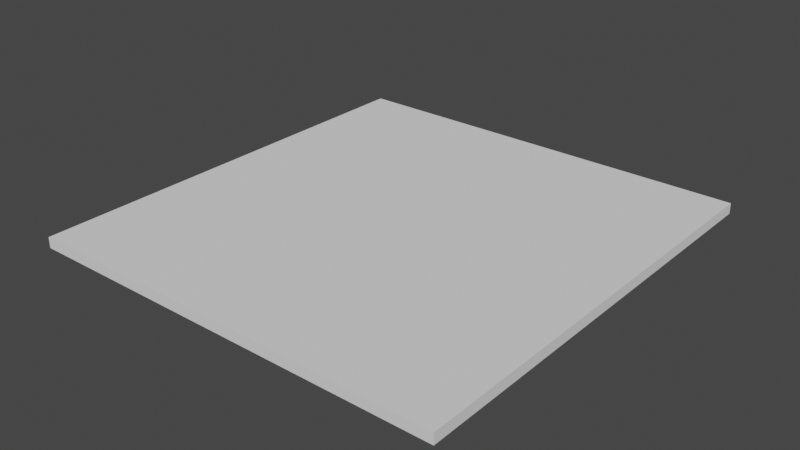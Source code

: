 # Source: untitled3.blend  (saved by Blender 2.93.21; exported with 4.5.12 LTS)
import bpy
from mathutils import Matrix  # noqa: F401  (used for matrix-valued properties, if any)

bpy.ops.wm.read_factory_settings(use_empty=True)
scene = bpy.context.scene
scene.name = 'Scene'

# ---- collections
col_collection = bpy.data.collections.new('Collection'); scene.collection.children.link(col_collection)

# ---- world
world_world = bpy.data.worlds.new('World'); scene.world = world_world
world_world.use_nodes = True; world_world.node_tree.nodes.clear()
_N = world_world.node_tree.nodes; _L = world_world.node_tree.links
n0 = _N.new('ShaderNodeOutputWorld'); n0.name = 'World Output'; n0.location = (300, 300)
n1 = _N.new('ShaderNodeBackground'); n1.name = 'Background'; n1.location = (10, 300)
n1.inputs[0].default_value = (0.05088, 0.05088, 0.05088, 1.0)
_L.new(n1.outputs[0], n0.inputs[0])
n0.is_active_output = True
world_world.color = (0.05088, 0.05088, 0.05088)
world_world.use_sun_shadow = False
world_world.sun_shadow_jitter_overblur = 0.0

# ---- meshes
me_cube_002 = bpy.data.meshes.new('Cube.002')
me_cube_002.from_pydata([(-16.55, -17.18, -0.4124), (-16.55, -17.18, 0.4124), (-16.55, 17.18, -0.4124), (-16.55, 17.18, 0.4124), (16.55, -17.18, -0.4124), (16.55, -17.18, 0.4124), (16.55, 17.18, -0.4124), (16.55, 17.18, 0.4124), (-16.55, -17.18, 0.4124), (-16.55, 17.18, 0.4124), (16.55, 17.18, 0.4124), (16.55, -17.18, 0.4124), (-16.55, -17.18, 0.4124), (-16.55, 17.18, 0.4124), (16.55, 17.18, 0.4124), (16.55, -17.18, 0.4124), (-16.55, -1.907e-06, -0.4124), (-16.55, -1.907e-06, 0.4124), (16.55, -1.907e-06, -0.4124), (16.55, -1.907e-06, 0.4124), (-16.55, -1.907e-06, 0.4124), (16.55, -1.907e-06, 0.4124), (-16.55, -1.907e-06, 0.4124), (16.55, -1.907e-06, 0.4124), (0.0, 17.18, -0.4124), (0.0, 17.18, 0.4124), (0.0, -17.18, -0.4124), (0.0, -17.18, 0.4124), (0.0, 17.18, 0.4124), (0.0, -17.18, 0.4124), (0.0, 17.18, 0.4124), (0.0, -17.18, 0.4124), (0.0, -1.907e-06, 0.4124), (0.0, -1.907e-06, -0.4124), (8.276, 17.18, 0.4124), (8.276, -17.18, -0.4124), (8.276, 17.18, 0.4124), (8.276, 17.18, 0.4124), (8.276, -1.907e-06, 0.4124), (8.276, 17.18, -0.4124), (8.276, -17.18, 0.4124), (8.276, -17.18, 0.4124), (8.276, -17.18, 0.4124), (8.276, -1.907e-06, -0.4124), (-8.276, 17.18, -0.4124), (-8.276, -17.18, 0.4124), (-8.276, -17.18, 0.4124), (-8.276, -17.18, 0.4124), (-8.276, -1.907e-06, -0.4124), (-8.276, 17.18, 0.4124), (-8.276, -17.18, -0.4124), (-8.276, 17.18, 0.4124), (-8.276, 17.18, 0.4124), (-8.276, -1.907e-06, 0.4124), (-16.55, 8.591, 0.4124), (16.55, 8.591, -0.4124), (-16.55, 8.591, 0.4124), (-16.55, 8.591, 0.4124), (-16.55, 8.591, -0.4124), (16.55, 8.591, 0.4124), (16.55, 8.591, 0.4124), (16.55, 8.591, 0.4124), (0.0, 8.591, -0.4124), (0.0, 8.591, 0.4124), (8.276, 8.591, 0.4124), (8.276, 8.591, -0.4124), (-8.276, 8.591, -0.4124), (-8.276, 8.591, 0.4124), (-16.55, -8.591, -0.4124), (16.55, -8.591, 0.4124), (16.55, -8.591, 0.4124), (16.55, -8.591, 0.4124), (-16.55, -8.591, 0.4124), (16.55, -8.591, -0.4124), (-16.55, -8.591, 0.4124), (-16.55, -8.591, 0.4124), (0.0, -8.591, 0.4124), (0.0, -8.591, -0.4124), (8.276, -8.591, 0.4124), (8.276, -8.591, -0.4124), (-8.276, -8.591, -0.4124), (-8.276, -8.591, 0.4124), (-16.55, 12.89, 0.4124), (16.55, 12.89, -0.4124), (-16.55, 12.89, 0.4124), (-16.55, 12.89, 0.4124), (-16.55, 12.89, -0.4124), (16.55, 12.89, 0.4124), (16.55, 12.89, 0.4124), (16.55, 12.89, 0.4124), (0.0, 12.89, -0.4124), (0.0, 12.89, 0.4124), (8.276, 12.89, 0.4124), (8.276, 12.89, -0.4124), (-8.276, 12.89, -0.4124), (-8.276, 12.89, 0.4124), (-16.55, 4.295, -0.4124), (16.55, 4.295, 0.4124), (16.55, 4.295, 0.4124), (16.55, 4.295, 0.4124), (0.0, 4.295, -0.4124), (0.0, 4.295, 0.4124), (8.276, 4.295, 0.4124), (8.276, 4.295, -0.4124), (-8.276, 4.295, -0.4124), (-8.276, 4.295, 0.4124), (-16.55, 4.295, 0.4124), (16.55, 4.295, -0.4124), (-16.55, 4.295, 0.4124), (-16.55, 4.295, 0.4124), (-16.55, -4.295, 0.4124), (16.55, -4.295, -0.4124), (-16.55, -4.295, 0.4124), (-16.55, -4.295, 0.4124), (-16.55, -4.295, -0.4124), (16.55, -4.295, 0.4124), (16.55, -4.295, 0.4124), (16.55, -4.295, 0.4124), (0.0, -4.295, 0.4124), (0.0, -4.295, -0.4124), (8.276, -4.295, 0.4124), (8.276, -4.295, -0.4124), (-8.276, -4.295, -0.4124), (-8.276, -4.295, 0.4124), (-16.55, -12.89, -0.4124), (16.55, -12.89, 0.4124), (16.55, -12.89, 0.4124), (16.55, -12.89, 0.4124), (0.0, -12.89, 0.4124), (0.0, -12.89, -0.4124), (8.276, -12.89, 0.4124), (8.276, -12.89, -0.4124), (-8.276, -12.89, -0.4124), (-8.276, -12.89, 0.4124), (-16.55, -12.89, 0.4124), (16.55, -12.89, -0.4124), (-16.55, -12.89, 0.4124), (-16.55, -12.89, 0.4124), (-12.5, 17.18, -0.4124), (-12.5, -17.18, 0.4124), (-12.5, -17.18, 0.4124), (-12.5, -17.18, 0.4124), (-12.5, -1.907e-06, -0.4124), (-12.5, 17.18, 0.4124), (-12.5, -17.18, -0.4124), (-12.5, 17.18, 0.4124), (-12.5, 17.18, 0.4124), (-12.5, -1.907e-06, 0.4124), (-12.5, 8.591, -0.4124), (-12.5, 8.591, 0.4124), (-12.5, -8.591, -0.4124), (-12.5, -8.591, 0.4124), (-12.5, 12.89, 0.4124), (-12.5, 12.89, -0.4124), (-12.5, 4.295, -0.4124), (-12.5, 4.295, 0.4124), (-12.5, -4.295, 0.4124), (-12.5, -4.295, -0.4124), (-12.5, -12.89, -0.4124), (-12.5, -12.89, 0.4124), (-4.138, 17.18, 0.4124), (-4.138, -17.18, -0.4124), (-4.138, 17.18, 0.4124), (-4.138, 17.18, 0.4124), (-4.138, -1.907e-06, 0.4124), (-4.138, 17.18, -0.4124), (-4.138, -17.18, 0.4124), (-4.138, -17.18, 0.4124), (-4.138, -17.18, 0.4124), (-4.138, -1.907e-06, -0.4124), (-4.138, 8.591, 0.4124), (-4.138, 8.591, -0.4124), (-4.138, -8.591, 0.4124), (-4.138, -8.591, -0.4124), (-4.138, 12.89, -0.4124), (-4.138, 12.89, 0.4124), (-4.138, 4.295, 0.4124), (-4.138, 4.295, -0.4124), (-4.138, -4.295, -0.4124), (-4.138, -4.295, 0.4124), (-4.138, -12.89, 0.4124), (-4.138, -12.89, -0.4124), (4.138, 17.18, -0.4124), (4.138, -17.18, 0.4124), (4.138, -17.18, 0.4124), (4.138, -17.18, 0.4124), (4.138, -1.907e-06, -0.4124), (4.138, 17.18, 0.4124), (4.138, -17.18, -0.4124), (4.138, 17.18, 0.4124), (4.138, 17.18, 0.4124), (4.138, -1.907e-06, 0.4124), (4.138, 8.591, -0.4124), (4.138, 8.591, 0.4124), (4.138, -8.591, -0.4124), (4.138, -8.591, 0.4124), (4.138, 12.89, 0.4124), (4.138, 12.89, -0.4124), (4.138, 4.295, -0.4124), (4.138, 4.295, 0.4124), (4.138, -4.295, 0.4124), (4.138, -4.295, -0.4124), (4.138, -12.89, -0.4124), (4.138, -12.89, 0.4124), (12.41, 17.18, 0.4124), (12.41, -17.18, -0.4124), (12.41, 17.18, 0.4124), (12.41, 17.18, 0.4124), (12.41, -1.907e-06, 0.4124), (12.41, 17.18, -0.4124), (12.41, -17.18, 0.4124), (12.41, -17.18, 0.4124), (12.41, -17.18, 0.4124), (12.41, -1.907e-06, -0.4124), (12.41, 8.591, 0.4124), (12.41, 8.591, -0.4124), (12.41, -8.591, 0.4124), (12.41, -8.591, -0.4124), (12.41, 12.89, -0.4124), (12.41, 12.89, 0.4124), (12.41, 4.295, 0.4124), (12.41, 4.295, -0.4124), (12.41, -4.295, -0.4124), (12.41, -4.295, 0.4124), (12.41, -12.89, 0.4124), (12.41, -12.89, -0.4124), (-16.55, 15.03, 0.4124), (16.55, 15.03, -0.4124), (-16.55, 15.03, 0.4124), (-16.55, 15.03, 0.4124), (-16.55, 15.03, -0.4124), (16.55, 15.03, 0.4124), (16.55, 15.03, 0.4124), (16.55, 15.03, 0.4124), (0.0, 15.03, -0.4124), (0.0, 15.03, 0.4124), (8.276, 15.03, 0.4124), (8.276, 15.03, -0.4124), (-8.276, 15.03, -0.4124), (-8.276, 15.03, 0.4124), (-12.5, 15.03, -0.4124), (-12.5, 15.03, 0.4124), (-4.138, 15.03, 0.4124), (-4.138, 15.03, -0.4124), (4.138, 15.03, -0.4124), (4.138, 15.03, 0.4124), (12.41, 15.03, 0.4124), (12.41, 15.03, -0.4124), (-16.55, 10.74, -0.4124), (16.55, 10.74, 0.4124), (16.55, 10.74, 0.4124), (16.55, 10.74, 0.4124), (0.0, 10.74, -0.4124), (0.0, 10.74, 0.4124), (8.276, 10.74, 0.4124), (8.276, 10.74, -0.4124), (-8.276, 10.74, -0.4124), (-8.276, 10.74, 0.4124), (-16.55, 10.74, 0.4124), (16.55, 10.74, -0.4124), (-16.55, 10.74, 0.4124), (-16.55, 10.74, 0.4124), (-12.5, 10.74, 0.4124), (-12.5, 10.74, -0.4124), (-4.138, 10.74, -0.4124), (-4.138, 10.74, 0.4124), (4.138, 10.74, 0.4124), (4.138, 10.74, -0.4124), (12.41, 10.74, -0.4124), (12.41, 10.74, 0.4124), (-16.55, 6.443, 0.4124), (16.55, 6.443, -0.4124), (-16.55, 6.443, 0.4124), (-16.55, 6.443, 0.4124), (-16.55, 6.443, -0.4124), (16.55, 6.443, 0.4124), (16.55, 6.443, 0.4124), (16.55, 6.443, 0.4124), (0.0, 6.443, -0.4124), (0.0, 6.443, 0.4124), (8.276, 6.443, 0.4124), (8.276, 6.443, -0.4124), (-8.276, 6.443, -0.4124), (-8.276, 6.443, 0.4124), (-12.5, 6.443, 0.4124), (-12.5, 6.443, -0.4124), (-4.138, 6.443, -0.4124), (-4.138, 6.443, 0.4124), (4.138, 6.443, 0.4124), (4.138, 6.443, -0.4124), (12.41, 6.443, -0.4124), (12.41, 6.443, 0.4124), (-16.55, 2.148, -0.4124), (16.55, 2.148, 0.4124), (16.55, 2.148, 0.4124), (16.55, 2.148, 0.4124), (0.0, 2.148, -0.4124), (0.0, 2.148, 0.4124), (8.276, 2.148, 0.4124), (8.276, 2.148, -0.4124), (-8.276, 2.148, -0.4124), (-8.276, 2.148, 0.4124), (-16.55, 2.148, 0.4124), (16.55, 2.148, -0.4124), (-16.55, 2.148, 0.4124), (-16.55, 2.148, 0.4124), (-12.5, 2.148, -0.4124), (-12.5, 2.148, 0.4124), (-4.138, 2.148, 0.4124), (-4.138, 2.148, -0.4124), (4.138, 2.148, -0.4124), (4.138, 2.148, 0.4124), (12.41, 2.148, 0.4124), (12.41, 2.148, -0.4124), (-16.55, -2.148, 0.4124), (16.55, -2.148, -0.4124), (-16.55, -2.148, 0.4124), (-16.55, -2.148, 0.4124), (-16.55, -2.148, -0.4124), (16.55, -2.148, 0.4124), (16.55, -2.148, 0.4124), (16.55, -2.148, 0.4124), (0.0, -2.148, 0.4124), (0.0, -2.148, -0.4124), (8.276, -2.148, 0.4124), (8.276, -2.148, -0.4124), (-8.276, -2.148, -0.4124), (-8.276, -2.148, 0.4124), (-12.5, -2.148, -0.4124), (-12.5, -2.148, 0.4124), (-4.138, -2.148, 0.4124), (-4.138, -2.148, -0.4124), (4.138, -2.148, -0.4124), (4.138, -2.148, 0.4124), (12.41, -2.148, 0.4124), (12.41, -2.148, -0.4124), (-16.55, -6.443, -0.4124), (16.55, -6.443, 0.4124), (16.55, -6.443, 0.4124), (16.55, -6.443, 0.4124), (0.0, -6.443, 0.4124), (0.0, -6.443, -0.4124), (8.276, -6.443, 0.4124), (8.276, -6.443, -0.4124), (-8.276, -6.443, -0.4124), (-8.276, -6.443, 0.4124), (-16.55, -6.443, 0.4124), (16.55, -6.443, -0.4124), (-16.55, -6.443, 0.4124), (-16.55, -6.443, 0.4124), (-12.5, -6.443, 0.4124), (-12.5, -6.443, -0.4124), (-4.138, -6.443, -0.4124), (-4.138, -6.443, 0.4124), (4.138, -6.443, 0.4124), (4.138, -6.443, -0.4124), (12.41, -6.443, -0.4124), (12.41, -6.443, 0.4124), (-16.55, -10.74, 0.4124), (16.55, -10.74, -0.4124), (-16.55, -10.74, 0.4124), (-16.55, -10.74, 0.4124), (-16.55, -10.74, -0.4124), (16.55, -10.74, 0.4124), (16.55, -10.74, 0.4124), (16.55, -10.74, 0.4124), (0.0, -10.74, 0.4124), (0.0, -10.74, -0.4124), (8.276, -10.74, 0.4124), (8.276, -10.74, -0.4124), (-8.276, -10.74, -0.4124), (-8.276, -10.74, 0.4124), (-12.5, -10.74, 0.4124), (-12.5, -10.74, -0.4124), (-4.138, -10.74, -0.4124), (-4.138, -10.74, 0.4124), (4.138, -10.74, 0.4124), (4.138, -10.74, -0.4124), (12.41, -10.74, -0.4124), (12.41, -10.74, 0.4124), (-16.55, -15.03, -0.4124), (16.55, -15.03, 0.4124), (16.55, -15.03, 0.4124), (16.55, -15.03, 0.4124), (0.0, -15.03, 0.4124), (0.0, -15.03, -0.4124), (8.276, -15.03, 0.4124), (8.276, -15.03, -0.4124), (-8.276, -15.03, -0.4124), (-8.276, -15.03, 0.4124), (-16.55, -15.03, 0.4124), (16.55, -15.03, -0.4124), (-16.55, -15.03, 0.4124), (-16.55, -15.03, 0.4124), (-12.5, -15.03, -0.4124), (-12.5, -15.03, 0.4124), (-4.138, -15.03, 0.4124), (-4.138, -15.03, -0.4124), (4.138, -15.03, -0.4124), (4.138, -15.03, 0.4124), (12.41, -15.03, 0.4124), (12.41, -15.03, -0.4124), (14.48, 17.18, 0.4124), (14.48, -17.18, -0.4124), (14.48, 17.18, 0.4124), (14.48, 17.18, 0.4124), (14.48, -1.907e-06, 0.4124), (14.48, 8.591, 0.4124), (14.48, -8.591, 0.4124), (14.48, 12.89, 0.4124), (14.48, 4.295, 0.4124), (14.48, -4.295, 0.4124), (14.48, -12.89, 0.4124), (14.48, 17.18, -0.4124), (14.48, -17.18, 0.4124), (14.48, -17.18, 0.4124), (14.48, -17.18, 0.4124), (14.48, -1.907e-06, -0.4124), (14.48, 8.591, -0.4124), (14.48, -8.591, -0.4124), (14.48, 12.89, -0.4124), (14.48, 4.295, -0.4124), (14.48, -4.295, -0.4124), (14.48, -12.89, -0.4124), (14.48, 15.03, 0.4124), (14.48, 15.03, -0.4124), (14.48, 10.74, 0.4124), (14.48, 10.74, -0.4124), (14.48, 6.443, 0.4124), (14.48, 6.443, -0.4124), (14.48, 2.148, 0.4124), (14.48, 2.148, -0.4124), (14.48, -2.148, 0.4124), (14.48, -2.148, -0.4124), (14.48, -6.443, 0.4124), (14.48, -6.443, -0.4124), (14.48, -10.74, 0.4124), (14.48, -10.74, -0.4124), (14.48, -15.03, 0.4124), (14.48, -15.03, -0.4124), (10.34, 17.18, -0.4124), (10.34, -17.18, 0.4124), (10.34, -17.18, 0.4124), (10.34, -17.18, 0.4124), (10.34, -1.907e-06, -0.4124), (10.34, 8.591, -0.4124), (10.34, -8.591, -0.4124), (10.34, 12.89, -0.4124), (10.34, 4.295, -0.4124), (10.34, -4.295, -0.4124), (10.34, -12.89, -0.4124), (10.34, 17.18, 0.4124), (10.34, -17.18, -0.4124), (10.34, 17.18, 0.4124), (10.34, 17.18, 0.4124), (10.34, -1.907e-06, 0.4124), (10.34, 8.591, 0.4124), (10.34, -8.591, 0.4124), (10.34, 12.89, 0.4124), (10.34, 4.295, 0.4124), (10.34, -4.295, 0.4124), (10.34, -12.89, 0.4124), (10.34, 15.03, -0.4124), (10.34, 15.03, 0.4124), (10.34, 10.74, -0.4124), (10.34, 10.74, 0.4124), (10.34, 6.443, -0.4124), (10.34, 6.443, 0.4124), (10.34, 2.148, -0.4124), (10.34, 2.148, 0.4124), (10.34, -2.148, -0.4124), (10.34, -2.148, 0.4124), (10.34, -6.443, -0.4124), (10.34, -6.443, 0.4124), (10.34, -10.74, -0.4124), (10.34, -10.74, 0.4124), (10.34, -15.03, -0.4124), (10.34, -15.03, 0.4124), (6.207, 17.18, 0.4124), (6.207, -17.18, -0.4124), (6.207, 17.18, 0.4124), (6.207, 17.18, 0.4124), (6.207, -1.907e-06, 0.4124), (6.207, 8.591, 0.4124), (6.207, -8.591, 0.4124), (6.207, 12.89, 0.4124), (6.207, 4.295, 0.4124), (6.207, -4.295, 0.4124), (6.207, -12.89, 0.4124), (6.207, 17.18, -0.4124), (6.207, -17.18, 0.4124), (6.207, -17.18, 0.4124), (6.207, -17.18, 0.4124), (6.207, -1.907e-06, -0.4124), (6.207, 8.591, -0.4124), (6.207, -8.591, -0.4124), (6.207, 12.89, -0.4124), (6.207, 4.295, -0.4124), (6.207, -4.295, -0.4124), (6.207, -12.89, -0.4124), (6.207, 15.03, 0.4124), (6.207, 15.03, -0.4124), (6.207, 10.74, 0.4124), (6.207, 10.74, -0.4124), (6.207, 6.443, 0.4124), (6.207, 6.443, -0.4124), (6.207, 2.148, 0.4124), (6.207, 2.148, -0.4124), (6.207, -2.148, 0.4124), (6.207, -2.148, -0.4124), (6.207, -6.443, 0.4124), (6.207, -6.443, -0.4124), (6.207, -10.74, 0.4124), (6.207, -10.74, -0.4124), (6.207, -15.03, 0.4124), (6.207, -15.03, -0.4124), (2.022, 17.18, -0.4124), (2.022, -17.18, 0.4124), (2.022, -17.18, 0.4124), (2.022, -17.18, 0.4124), (2.022, -1.907e-06, -0.4124), (2.022, 8.591, -0.4124), (2.022, -8.591, -0.4124), (2.022, 12.89, -0.4124), (2.022, 4.295, -0.4124), (2.022, -4.295, -0.4124), (2.022, -12.89, -0.4124), (2.022, 17.18, 0.4124), (2.022, -17.18, -0.4124), (2.022, 17.18, 0.4124), (2.022, 17.18, 0.4124), (2.022, -1.907e-06, 0.4124), (2.022, 8.591, 0.4124), (2.022, -8.591, 0.4124), (2.022, 12.89, 0.4124), (2.022, 4.295, 0.4124), (2.022, -4.295, 0.4124), (2.022, -12.89, 0.4124), (2.022, 15.03, -0.4124), (2.022, 15.03, 0.4124), (2.022, 10.74, -0.4124), (2.022, 10.74, 0.4124), (2.022, 6.443, -0.4124), (2.022, 6.443, 0.4124), (2.022, 2.148, -0.4124), (2.022, 2.148, 0.4124), (2.022, -2.148, -0.4124), (2.022, -2.148, 0.4124), (2.022, -6.443, -0.4124), (2.022, -6.443, 0.4124), (2.022, -10.74, -0.4124), (2.022, -10.74, 0.4124), (2.022, -15.03, -0.4124), (2.022, -15.03, 0.4124), (-2.116, 17.18, 0.4124), (-2.116, -17.18, -0.4124), (-2.116, 17.18, 0.4124), (-2.116, 17.18, 0.4124), (-2.116, -1.907e-06, 0.4124), (-2.116, 8.591, 0.4124), (-2.116, -8.591, 0.4124), (-2.116, 12.89, 0.4124), (-2.116, 4.295, 0.4124), (-2.116, -4.295, 0.4124), (-2.116, -12.89, 0.4124), (-2.116, 17.18, -0.4124), (-2.116, -17.18, 0.4124), (-2.116, -17.18, 0.4124), (-2.116, -17.18, 0.4124), (-2.116, -1.907e-06, -0.4124), (-2.116, 8.591, -0.4124), (-2.116, -8.591, -0.4124), (-2.116, 12.89, -0.4124), (-2.116, 4.295, -0.4124), (-2.116, -4.295, -0.4124), (-2.116, -12.89, -0.4124), (-2.116, 15.03, 0.4124), (-2.116, 15.03, -0.4124), (-2.116, 10.74, 0.4124), (-2.116, 10.74, -0.4124), (-2.116, 6.443, 0.4124), (-2.116, 6.443, -0.4124), (-2.116, 2.148, 0.4124), (-2.116, 2.148, -0.4124), (-2.116, -2.148, 0.4124), (-2.116, -2.148, -0.4124), (-2.116, -6.443, 0.4124), (-2.116, -6.443, -0.4124), (-2.116, -10.74, 0.4124), (-2.116, -10.74, -0.4124), (-2.116, -15.03, 0.4124), (-2.116, -15.03, -0.4124), (-6.207, 17.18, -0.4124), (-6.207, -17.18, 0.4124), (-6.207, -17.18, 0.4124), (-6.207, -17.18, 0.4124), (-6.207, -1.907e-06, -0.4124), (-6.207, 8.591, -0.4124), (-6.207, -8.591, -0.4124), (-6.207, 12.89, -0.4124), (-6.207, 4.295, -0.4124), (-6.207, -4.295, -0.4124), (-6.207, -12.89, -0.4124), (-6.207, 17.18, 0.4124), (-6.207, -17.18, -0.4124), (-6.207, 17.18, 0.4124), (-6.207, 17.18, 0.4124), (-6.207, -1.907e-06, 0.4124), (-6.207, 8.591, 0.4124), (-6.207, -8.591, 0.4124), (-6.207, 12.89, 0.4124), (-6.207, 4.295, 0.4124), (-6.207, -4.295, 0.4124), (-6.207, -12.89, 0.4124), (-6.207, 15.03, -0.4124), (-6.207, 15.03, 0.4124), (-6.207, 10.74, -0.4124), (-6.207, 10.74, 0.4124), (-6.207, 6.443, -0.4124), (-6.207, 6.443, 0.4124), (-6.207, 2.148, -0.4124), (-6.207, 2.148, 0.4124), (-6.207, -2.148, -0.4124), (-6.207, -2.148, 0.4124), (-6.207, -6.443, -0.4124), (-6.207, -6.443, 0.4124), (-6.207, -10.74, -0.4124), (-6.207, -10.74, 0.4124), (-6.207, -15.03, -0.4124), (-6.207, -15.03, 0.4124), (-10.39, 17.18, 0.4124), (-10.39, -17.18, -0.4124), (-10.39, 17.18, 0.4124), (-10.39, 17.18, 0.4124), (-10.39, -1.907e-06, 0.4124), (-10.39, 8.591, 0.4124), (-10.39, -8.591, 0.4124), (-10.39, 12.89, 0.4124), (-10.39, 4.295, 0.4124), (-10.39, -4.295, 0.4124), (-10.39, -12.89, 0.4124), (-10.39, 17.18, -0.4124), (-10.39, -17.18, 0.4124), (-10.39, -17.18, 0.4124), (-10.39, -17.18, 0.4124), (-10.39, -1.907e-06, -0.4124), (-10.39, 8.591, -0.4124), (-10.39, -8.591, -0.4124), (-10.39, 12.89, -0.4124), (-10.39, 4.295, -0.4124), (-10.39, -4.295, -0.4124), (-10.39, -12.89, -0.4124), (-10.39, 15.03, 0.4124), (-10.39, 15.03, -0.4124), (-10.39, 10.74, 0.4124), (-10.39, 10.74, -0.4124), (-10.39, 6.443, 0.4124), (-10.39, 6.443, -0.4124), (-10.39, 2.148, 0.4124), (-10.39, 2.148, -0.4124), (-10.39, -2.148, 0.4124), (-10.39, -2.148, -0.4124), (-10.39, -6.443, 0.4124), (-10.39, -6.443, -0.4124), (-10.39, -10.74, 0.4124), (-10.39, -10.74, -0.4124), (-10.39, -15.03, 0.4124), (-10.39, -15.03, -0.4124), (-14.53, 17.18, -0.4124), (-14.53, -17.18, 0.4124), (-14.53, -17.18, 0.4124), (-14.53, -17.18, 0.4124), (-14.53, -1.907e-06, -0.4124), (-14.53, 8.591, -0.4124), (-14.53, -8.591, -0.4124), (-14.53, 12.89, -0.4124), (-14.53, 4.295, -0.4124), (-14.53, -4.295, -0.4124), (-14.53, -12.89, -0.4124), (-14.53, 17.18, 0.4124), (-14.53, -17.18, -0.4124), (-14.53, 17.18, 0.4124), (-14.53, 17.18, 0.4124), (-14.53, -1.907e-06, 0.4124), (-14.53, 8.591, 0.4124), (-14.53, -8.591, 0.4124), (-14.53, 12.89, 0.4124), (-14.53, 4.295, 0.4124), (-14.53, -4.295, 0.4124), (-14.53, -12.89, 0.4124), (-14.53, 15.03, -0.4124), (-14.53, 15.03, 0.4124), (-14.53, 10.74, -0.4124), (-14.53, 10.74, 0.4124), (-14.53, 6.443, -0.4124), (-14.53, 6.443, 0.4124), (-14.53, 2.148, -0.4124), (-14.53, 2.148, 0.4124), (-14.53, -2.148, -0.4124), (-14.53, -2.148, 0.4124), (-14.53, -6.443, -0.4124), (-14.53, -6.443, 0.4124), (-14.53, -10.74, -0.4124), (-14.53, -10.74, 0.4124), (-14.53, -15.03, -0.4124), (-14.53, -15.03, 0.4124)], [], [(230, 226, 3, 2), (413, 402, 7, 6), (391, 381, 5, 4), (680, 669, 1, 0), (439, 391, 4, 403), (231, 7, 10, 232), (392, 8, 12, 393), (390, 1, 8, 392), (414, 5, 11, 415), (679, 3, 9, 681), (705, 393, 12, 671), (415, 11, 15, 416), (681, 9, 13, 682), (232, 10, 14, 233), (320, 21, 23, 321), (697, 305, 22, 683), (302, 17, 20, 304), (304, 20, 22, 305), (319, 19, 21, 320), (431, 303, 18, 417), (303, 293, 19, 18), (318, 314, 17, 16), (583, 296, 33, 569), (545, 297, 32, 531), (529, 28, 30, 530), (567, 29, 31, 568), (553, 384, 31, 519), (527, 25, 28, 529), (566, 27, 29, 567), (591, 385, 26, 555), (528, 517, 27, 26), (565, 554, 25, 24), (452, 441, 40, 35), (451, 34, 36, 453), (477, 386, 42, 443), (453, 36, 37, 454), (469, 298, 38, 455), (507, 299, 43, 493), (491, 41, 42, 492), (490, 40, 41, 491), (515, 387, 35, 479), (489, 478, 34, 39), (641, 630, 49, 44), (667, 388, 50, 631), (642, 45, 46, 643), (643, 46, 47, 644), (659, 300, 48, 645), (621, 301, 53, 607), (605, 51, 52, 606), (629, 389, 47, 595), (603, 49, 51, 605), (604, 593, 45, 50), (617, 257, 67, 608), (655, 256, 66, 646), (503, 255, 65, 494), (465, 254, 64, 456), (541, 253, 63, 532), (579, 252, 62, 570), (259, 249, 59, 55), (427, 259, 55, 418), (260, 56, 57, 261), (258, 54, 56, 260), (693, 261, 57, 684), (276, 60, 61, 277), (275, 59, 60, 276), (274, 270, 54, 58), (625, 345, 81, 609), (663, 344, 80, 647), (511, 343, 79, 495), (473, 342, 78, 457), (587, 341, 77, 571), (549, 340, 76, 533), (362, 358, 72, 68), (363, 69, 70, 364), (364, 70, 71, 365), (701, 349, 75, 685), (346, 72, 74, 348), (348, 74, 75, 349), (435, 347, 73, 419), (347, 337, 69, 73), (691, 229, 85, 686), (226, 82, 84, 228), (228, 84, 85, 229), (425, 227, 83, 420), (227, 231, 87, 83), (577, 234, 90, 572), (539, 235, 91, 534), (463, 236, 92, 458), (501, 237, 93, 496), (653, 238, 94, 648), (615, 239, 95, 610), (250, 88, 89, 251), (249, 87, 88, 250), (248, 258, 82, 86), (292, 302, 106, 96), (293, 97, 98, 294), (294, 98, 99, 295), (619, 283, 105, 611), (657, 282, 104, 649), (505, 281, 103, 497), (467, 280, 102, 459), (543, 279, 101, 535), (581, 278, 100, 573), (271, 275, 97, 107), (429, 271, 107, 421), (272, 108, 109, 273), (270, 106, 108, 272), (695, 273, 109, 687), (315, 319, 115, 111), (433, 315, 111, 422), (316, 112, 113, 317), (314, 110, 112, 316), (699, 317, 113, 688), (547, 322, 118, 536), (585, 323, 119, 574), (471, 324, 120, 460), (509, 325, 121, 498), (661, 326, 122, 650), (623, 327, 123, 612), (336, 346, 110, 114), (337, 115, 116, 338), (338, 116, 117, 339), (382, 126, 127, 383), (381, 125, 126, 382), (380, 390, 134, 124), (627, 371, 133, 613), (665, 370, 132, 651), (513, 369, 131, 499), (475, 368, 130, 461), (589, 367, 129, 575), (551, 366, 128, 537), (703, 361, 137, 689), (358, 134, 136, 360), (360, 136, 137, 361), (437, 359, 135, 423), (359, 363, 125, 135), (664, 372, 159, 640), (702, 373, 158, 678), (698, 328, 157, 677), (660, 329, 156, 639), (656, 284, 155, 638), (694, 285, 154, 676), (690, 240, 153, 675), (652, 241, 152, 637), (662, 350, 151, 636), (700, 351, 150, 674), (654, 262, 149, 635), (692, 263, 148, 673), (696, 306, 142, 672), (670, 140, 141, 671), (669, 139, 140, 670), (704, 394, 144, 680), (668, 679, 143, 138), (658, 307, 147, 634), (632, 145, 146, 633), (666, 395, 141, 644), (630, 143, 145, 632), (631, 642, 139, 144), (626, 374, 181, 602), (588, 375, 180, 564), (584, 330, 179, 563), (622, 331, 178, 601), (618, 286, 177, 600), (580, 287, 176, 562), (576, 242, 175, 561), (614, 243, 174, 599), (624, 352, 173, 598), (586, 353, 172, 560), (616, 264, 171, 597), (578, 265, 170, 559), (555, 566, 166, 161), (554, 160, 162, 556), (590, 396, 168, 568), (556, 162, 163, 557), (582, 308, 164, 558), (592, 603, 160, 165), (628, 397, 161, 604), (593, 166, 167, 594), (594, 167, 168, 595), (620, 309, 169, 596), (512, 376, 203, 488), (550, 377, 202, 526), (546, 332, 201, 525), (508, 333, 200, 487), (504, 288, 199, 486), (542, 289, 198, 524), (538, 244, 197, 523), (500, 245, 196, 485), (510, 354, 195, 484), (548, 355, 194, 522), (502, 266, 193, 483), (540, 267, 192, 521), (516, 527, 187, 182), (552, 398, 188, 528), (517, 183, 184, 518), (518, 184, 185, 519), (544, 310, 186, 520), (479, 490, 183, 188), (478, 187, 189, 480), (514, 399, 185, 492), (480, 189, 190, 481), (506, 311, 191, 482), (474, 378, 225, 450), (436, 379, 224, 412), (432, 334, 223, 411), (470, 335, 222, 449), (466, 290, 221, 448), (428, 291, 220, 410), (424, 246, 219, 409), (462, 247, 218, 447), (472, 356, 217, 446), (434, 357, 216, 408), (464, 268, 215, 445), (426, 269, 214, 407), (430, 312, 208, 406), (404, 206, 207, 405), (438, 400, 212, 416), (402, 204, 206, 404), (403, 414, 210, 205), (468, 313, 213, 444), (442, 211, 212, 443), (441, 210, 211, 442), (476, 401, 205, 452), (440, 451, 204, 209), (440, 209, 247, 462), (405, 207, 246, 424), (481, 190, 245, 500), (516, 182, 244, 538), (592, 165, 243, 614), (557, 163, 242, 576), (633, 146, 241, 652), (668, 138, 240, 690), (606, 52, 239, 615), (641, 44, 238, 653), (489, 39, 237, 501), (454, 37, 236, 463), (530, 30, 235, 539), (565, 24, 234, 577), (6, 7, 231, 227), (413, 6, 227, 425), (9, 228, 229, 13), (3, 226, 228, 9), (682, 13, 229, 691), (88, 232, 233, 89), (87, 231, 232, 88), (86, 82, 226, 230), (409, 219, 269, 426), (447, 218, 268, 464), (523, 197, 267, 540), (485, 196, 266, 502), (561, 175, 265, 578), (599, 174, 264, 616), (675, 153, 263, 692), (637, 152, 262, 654), (58, 54, 258, 248), (59, 249, 250, 60), (60, 250, 251, 61), (686, 85, 261, 693), (82, 258, 260, 84), (84, 260, 261, 85), (420, 83, 259, 427), (83, 87, 249, 259), (572, 90, 252, 579), (534, 91, 253, 541), (458, 92, 254, 465), (496, 93, 255, 503), (648, 94, 256, 655), (610, 95, 257, 617), (407, 214, 291, 428), (445, 215, 290, 466), (521, 192, 289, 542), (483, 193, 288, 504), (559, 170, 287, 580), (597, 171, 286, 618), (673, 148, 285, 694), (635, 149, 284, 656), (684, 57, 273, 695), (54, 270, 272, 56), (56, 272, 273, 57), (418, 55, 271, 429), (55, 59, 275, 271), (570, 62, 278, 581), (532, 63, 279, 543), (456, 64, 280, 467), (494, 65, 281, 505), (646, 66, 282, 657), (608, 67, 283, 619), (96, 106, 270, 274), (97, 275, 276, 98), (98, 276, 277, 99), (448, 221, 313, 468), (410, 220, 312, 430), (486, 199, 311, 506), (524, 198, 310, 544), (600, 177, 309, 620), (562, 176, 308, 582), (638, 155, 307, 658), (676, 154, 306, 696), (21, 294, 295, 23), (19, 293, 294, 21), (16, 17, 302, 292), (611, 105, 301, 621), (649, 104, 300, 659), (497, 103, 299, 507), (459, 102, 298, 469), (535, 101, 297, 545), (573, 100, 296, 583), (107, 97, 293, 303), (421, 107, 303, 431), (108, 304, 305, 109), (106, 302, 304, 108), (687, 109, 305, 697), (444, 213, 335, 470), (406, 208, 334, 432), (482, 191, 333, 508), (520, 186, 332, 546), (596, 169, 331, 622), (558, 164, 330, 584), (634, 147, 329, 660), (672, 142, 328, 698), (607, 53, 327, 623), (645, 48, 326, 661), (493, 43, 325, 509), (455, 38, 324, 471), (569, 33, 323, 585), (531, 32, 322, 547), (683, 22, 317, 699), (17, 314, 316, 20), (20, 316, 317, 22), (417, 18, 315, 433), (18, 19, 319, 315), (114, 110, 314, 318), (115, 319, 320, 116), (116, 320, 321, 117), (411, 223, 357, 434), (449, 222, 356, 472), (525, 201, 355, 548), (487, 200, 354, 510), (563, 179, 353, 586), (601, 178, 352, 624), (677, 157, 351, 700), (639, 156, 350, 662), (70, 338, 339, 71), (69, 337, 338, 70), (68, 72, 346, 336), (111, 115, 337, 347), (422, 111, 347, 435), (112, 348, 349, 113), (110, 346, 348, 112), (688, 113, 349, 701), (536, 118, 340, 549), (574, 119, 341, 587), (460, 120, 342, 473), (498, 121, 343, 511), (650, 122, 344, 663), (612, 123, 345, 625), (408, 216, 379, 436), (446, 217, 378, 474), (522, 194, 377, 550), (484, 195, 376, 512), (560, 172, 375, 588), (598, 173, 374, 626), (674, 150, 373, 702), (636, 151, 372, 664), (73, 69, 363, 359), (419, 73, 359, 437), (74, 360, 361, 75), (72, 358, 360, 74), (685, 75, 361, 703), (533, 76, 366, 551), (571, 77, 367, 589), (457, 78, 368, 475), (495, 79, 369, 513), (647, 80, 370, 665), (609, 81, 371, 627), (126, 364, 365, 127), (125, 363, 364, 126), (124, 134, 358, 362), (450, 225, 401, 476), (412, 224, 400, 438), (488, 203, 399, 514), (526, 202, 398, 552), (602, 181, 397, 628), (564, 180, 396, 590), (640, 159, 395, 666), (678, 158, 394, 704), (0, 1, 390, 380), (5, 381, 382, 11), (11, 382, 383, 15), (613, 133, 389, 629), (651, 132, 388, 667), (499, 131, 387, 515), (461, 130, 386, 477), (575, 129, 385, 591), (537, 128, 384, 553), (689, 137, 393, 705), (134, 390, 392, 136), (136, 392, 393, 137), (423, 135, 391, 439), (135, 125, 381, 391), (225, 423, 439, 401), (127, 412, 438, 383), (217, 419, 437, 378), (71, 408, 436, 365), (222, 422, 435, 356), (117, 411, 434, 339), (213, 417, 433, 335), (23, 406, 432, 321), (221, 421, 431, 313), (99, 410, 430, 295), (215, 418, 429, 290), (61, 407, 428, 277), (218, 420, 427, 268), (89, 409, 426, 251), (209, 413, 425, 247), (14, 405, 424, 233), (4, 5, 414, 403), (7, 402, 404, 10), (383, 438, 416, 15), (10, 404, 405, 14), (295, 430, 406, 23), (251, 426, 407, 61), (339, 434, 408, 71), (233, 424, 409, 89), (277, 428, 410, 99), (321, 432, 411, 117), (365, 436, 412, 127), (378, 437, 423, 225), (335, 433, 422, 222), (290, 429, 421, 221), (247, 425, 420, 218), (356, 435, 419, 217), (268, 427, 418, 215), (313, 431, 417, 213), (211, 415, 416, 212), (210, 414, 415, 211), (401, 439, 403, 205), (209, 204, 402, 413), (224, 461, 477, 400), (131, 450, 476, 387), (216, 457, 475, 379), (79, 446, 474, 369), (223, 460, 473, 357), (121, 449, 472, 343), (208, 455, 471, 334), (43, 444, 470, 325), (220, 459, 469, 312), (103, 448, 468, 299), (214, 456, 467, 291), (65, 445, 466, 281), (219, 458, 465, 269), (93, 447, 464, 255), (207, 454, 463, 246), (39, 440, 462, 237), (39, 34, 451, 440), (387, 476, 452, 35), (40, 441, 442, 41), (41, 442, 443, 42), (299, 468, 444, 43), (255, 464, 445, 65), (343, 472, 446, 79), (237, 462, 447, 93), (281, 466, 448, 103), (325, 470, 449, 121), (369, 474, 450, 131), (379, 475, 461, 224), (334, 471, 460, 223), (291, 467, 459, 220), (246, 463, 458, 219), (357, 473, 457, 216), (269, 465, 456, 214), (312, 469, 455, 208), (206, 453, 454, 207), (400, 477, 443, 212), (204, 451, 453, 206), (205, 210, 441, 452), (202, 499, 515, 398), (130, 488, 514, 386), (194, 495, 513, 377), (78, 484, 512, 368), (201, 498, 511, 355), (120, 487, 510, 342), (186, 493, 509, 332), (38, 482, 508, 324), (198, 497, 507, 310), (102, 486, 506, 298), (192, 494, 505, 289), (64, 483, 504, 280), (197, 496, 503, 267), (92, 485, 502, 254), (182, 489, 501, 244), (37, 481, 500, 236), (298, 506, 482, 38), (36, 480, 481, 37), (386, 514, 492, 42), (34, 478, 480, 36), (35, 40, 490, 479), (254, 502, 483, 64), (342, 510, 484, 78), (236, 500, 485, 92), (280, 504, 486, 102), (324, 508, 487, 120), (368, 512, 488, 130), (377, 513, 499, 202), (332, 509, 498, 201), (289, 505, 497, 198), (244, 501, 496, 197), (355, 511, 495, 194), (267, 503, 494, 192), (182, 187, 478, 489), (398, 515, 479, 188), (183, 490, 491, 184), (184, 491, 492, 185), (310, 507, 493, 186), (203, 537, 553, 399), (129, 526, 552, 385), (195, 533, 551, 376), (77, 522, 550, 367), (200, 536, 549, 354), (119, 525, 548, 341), (191, 531, 547, 333), (33, 520, 546, 323), (199, 535, 545, 311), (100, 524, 544, 296), (193, 532, 543, 288), (62, 521, 542, 278), (196, 534, 541, 266), (90, 523, 540, 252), (190, 530, 539, 245), (24, 516, 538, 234), (296, 544, 520, 33), (29, 518, 519, 31), (27, 517, 518, 29), (385, 552, 528, 26), (24, 25, 527, 516), (252, 540, 521, 62), (341, 548, 522, 77), (234, 538, 523, 90), (278, 542, 524, 100), (323, 546, 525, 119), (367, 550, 526, 129), (376, 551, 537, 203), (333, 547, 536, 200), (288, 543, 535, 199), (245, 539, 534, 196), (354, 549, 533, 195), (266, 541, 532, 193), (188, 183, 517, 528), (187, 527, 529, 189), (399, 553, 519, 185), (189, 529, 530, 190), (311, 545, 531, 191), (181, 575, 591, 397), (128, 564, 590, 384), (173, 571, 589, 374), (76, 560, 588, 366), (178, 574, 587, 352), (118, 563, 586, 340), (169, 569, 585, 331), (32, 558, 584, 322), (177, 573, 583, 309), (101, 562, 582, 297), (171, 570, 581, 286), (63, 559, 580, 279), (174, 572, 579, 264), (91, 561, 578, 253), (165, 565, 577, 243), (30, 557, 576, 235), (297, 582, 558, 32), (28, 556, 557, 30), (384, 590, 568, 31), (25, 554, 556, 28), (26, 27, 566, 555), (253, 578, 559, 63), (340, 586, 560, 76), (235, 576, 561, 91), (279, 580, 562, 101), (322, 584, 563, 118), (366, 588, 564, 128), (374, 589, 575, 181), (331, 585, 574, 178), (286, 581, 573, 177), (243, 577, 572, 174), (352, 587, 571, 173), (264, 579, 570, 171), (165, 160, 554, 565), (397, 591, 555, 161), (166, 566, 567, 167), (167, 567, 568, 168), (309, 583, 569, 169), (180, 613, 629, 396), (132, 602, 628, 388), (172, 609, 627, 375), (80, 598, 626, 370), (179, 612, 625, 353), (122, 601, 624, 344), (164, 607, 623, 330), (48, 596, 622, 326), (176, 611, 621, 308), (104, 600, 620, 300), (170, 608, 619, 287), (66, 597, 618, 282), (175, 610, 617, 265), (94, 599, 616, 256), (163, 606, 615, 242), (44, 592, 614, 238), (300, 620, 596, 48), (46, 594, 595, 47), (45, 593, 594, 46), (388, 628, 604, 50), (44, 49, 603, 592), (256, 616, 597, 66), (344, 624, 598, 80), (238, 614, 599, 94), (282, 618, 600, 104), (326, 622, 601, 122), (370, 626, 602, 132), (375, 627, 613, 180), (330, 623, 612, 179), (287, 619, 611, 176), (242, 615, 610, 175), (353, 625, 609, 172), (265, 617, 608, 170), (161, 166, 593, 604), (160, 603, 605, 162), (396, 629, 595, 168), (162, 605, 606, 163), (308, 621, 607, 164), (158, 651, 667, 394), (133, 640, 666, 389), (150, 647, 665, 373), (81, 636, 664, 371), (157, 650, 663, 351), (123, 639, 662, 345), (142, 645, 661, 328), (53, 634, 660, 327), (154, 649, 659, 306), (105, 638, 658, 301), (148, 646, 657, 285), (67, 635, 656, 283), (153, 648, 655, 263), (95, 637, 654, 257), (138, 641, 653, 240), (52, 633, 652, 239), (50, 45, 642, 631), (49, 630, 632, 51), (389, 666, 644, 47), (51, 632, 633, 52), (301, 658, 634, 53), (257, 654, 635, 67), (345, 662, 636, 81), (239, 652, 637, 95), (283, 656, 638, 105), (327, 660, 639, 123), (371, 664, 640, 133), (373, 665, 651, 158), (328, 661, 650, 157), (285, 657, 649, 154), (240, 653, 648, 153), (351, 663, 647, 150), (263, 655, 646, 148), (306, 659, 645, 142), (140, 643, 644, 141), (139, 642, 643, 140), (394, 667, 631, 144), (138, 143, 630, 641), (159, 689, 705, 395), (124, 678, 704, 380), (151, 685, 703, 372), (68, 674, 702, 362), (156, 688, 701, 350), (114, 677, 700, 336), (147, 683, 699, 329), (16, 672, 698, 318), (155, 687, 697, 307), (96, 676, 696, 292), (149, 684, 695, 284), (58, 673, 694, 274), (152, 686, 693, 262), (86, 675, 692, 248), (146, 682, 691, 241), (2, 668, 690, 230), (2, 3, 679, 668), (380, 704, 680, 0), (1, 669, 670, 8), (8, 670, 671, 12), (292, 696, 672, 16), (248, 692, 673, 58), (336, 700, 674, 68), (230, 690, 675, 86), (274, 694, 676, 96), (318, 698, 677, 114), (362, 702, 678, 124), (372, 703, 689, 159), (329, 699, 688, 156), (284, 695, 687, 155), (241, 691, 686, 152), (350, 701, 685, 151), (262, 693, 684, 149), (307, 697, 683, 147), (145, 681, 682, 146), (395, 705, 671, 141), (143, 679, 681, 145), (144, 139, 669, 680)])
_uv = me_cube_002.uv_layers.new(name='UVMap')
_uv.uv.foreach_set('vector', [0.375, 0.2344, 0.625, 0.2344, 0.625, 0.25, 0.375, 0.25, 0.375, 0.4844, 0.625, 0.4844, 0.625, 0.5, 0.375, 0.5, 0.375, 0.7344, 0.625, 0.7344, 0.625, 0.75, 0.375, 0.75, 0.375, 0.9847, 0.625, 0.9847, 0.625, 1.0, 0.375, 1.0, 0.3594, 0.7344, 0.375, 0.7344, 0.375, 0.75, 0.3594, 0.75, 0.625, 0.5156, 0.625, 0.5, 0.625, 0.5, 0.625, 0.5156, 0.875, 0.7344, 0.875, 0.75, 0.875, 0.75, 0.875, 0.7344, 0.625, 0.01562, 0.625, 0.0, 0.625, 0.0, 0.625, 0.01562, 0.625, 0.7656, 0.625, 0.75, 0.625, 0.75, 0.625, 0.7656, 0.625, 0.2653, 0.625, 0.25, 0.625, 0.25, 0.625, 0.2653, 0.8597, 0.7344, 0.875, 0.7344, 0.875, 0.75, 0.8597, 0.75, 0.6406, 0.75, 0.625, 0.75, 0.625, 0.75, 0.6406, 0.75, 0.8597, 0.5, 0.875, 0.5, 0.875, 0.5, 0.8597, 0.5, 0.625, 0.5156, 0.625, 0.5, 0.625, 0.5, 0.625, 0.5156, 0.625, 0.6406, 0.625, 0.625, 0.625, 0.625, 0.625, 0.6406, 0.8597, 0.6094, 0.875, 0.6094, 0.875, 0.625, 0.8597, 0.625, 0.625, 0.1406, 0.625, 0.125, 0.625, 0.125, 0.625, 0.1406, 0.875, 0.6094, 0.875, 0.625, 0.875, 0.625, 0.875, 0.6094, 0.625, 0.6406, 0.625, 0.625, 0.625, 0.625, 0.625, 0.6406, 0.3594, 0.6094, 0.375, 0.6094, 0.375, 0.625, 0.3594, 0.625, 0.375, 0.6094, 0.625, 0.6094, 0.625, 0.625, 0.375, 0.625, 0.375, 0.1094, 0.625, 0.1094, 0.625, 0.125, 0.375, 0.125, 0.234, 0.6094, 0.25, 0.6094, 0.25, 0.625, 0.234, 0.625, 0.7347, 0.6094, 0.75, 0.6094, 0.75, 0.625, 0.7347, 0.625, 0.7347, 0.5, 0.75, 0.5, 0.75, 0.5, 0.7347, 0.5, 0.766, 0.75, 0.75, 0.75, 0.75, 0.75, 0.766, 0.75, 0.7347, 0.7344, 0.75, 0.7344, 0.75, 0.75, 0.7347, 0.75, 0.625, 0.3903, 0.625, 0.375, 0.625, 0.375, 0.625, 0.3903, 0.625, 0.891, 0.625, 0.875, 0.625, 0.875, 0.625, 0.891, 0.234, 0.7344, 0.25, 0.7344, 0.25, 0.75, 0.234, 0.75, 0.375, 0.8597, 0.625, 0.8597, 0.625, 0.875, 0.375, 0.875, 0.375, 0.359, 0.625, 0.359, 0.625, 0.375, 0.375, 0.375, 0.375, 0.7969, 0.625, 0.7969, 0.625, 0.8125, 0.375, 0.8125, 0.625, 0.4531, 0.625, 0.4375, 0.625, 0.4375, 0.625, 0.4531, 0.6719, 0.7344, 0.6875, 0.7344, 0.6875, 0.75, 0.6719, 0.75, 0.6719, 0.5, 0.6875, 0.5, 0.6875, 0.5, 0.6719, 0.5, 0.6719, 0.6094, 0.6875, 0.6094, 0.6875, 0.625, 0.6719, 0.625, 0.2969, 0.6094, 0.3125, 0.6094, 0.3125, 0.625, 0.2969, 0.625, 0.7031, 0.75, 0.6875, 0.75, 0.6875, 0.75, 0.7031, 0.75, 0.625, 0.8281, 0.625, 0.8125, 0.625, 0.8125, 0.625, 0.8281, 0.2969, 0.7344, 0.3125, 0.7344, 0.3125, 0.75, 0.2969, 0.75, 0.375, 0.4219, 0.625, 0.4219, 0.625, 0.4375, 0.375, 0.4375, 0.375, 0.2965, 0.625, 0.2965, 0.625, 0.3125, 0.375, 0.3125, 0.1715, 0.7344, 0.1875, 0.7344, 0.1875, 0.75, 0.1715, 0.75, 0.625, 0.9535, 0.625, 0.9375, 0.625, 0.9375, 0.625, 0.9535, 0.8285, 0.75, 0.8125, 0.75, 0.8125, 0.75, 0.8285, 0.75, 0.1715, 0.6094, 0.1875, 0.6094, 0.1875, 0.625, 0.1715, 0.625, 0.7969, 0.6094, 0.8125, 0.6094, 0.8125, 0.625, 0.7969, 0.625, 0.7969, 0.5, 0.8125, 0.5, 0.8125, 0.5, 0.7969, 0.5, 0.7969, 0.7344, 0.8125, 0.7344, 0.8125, 0.75, 0.7969, 0.75, 0.625, 0.3281, 0.625, 0.3125, 0.625, 0.3125, 0.625, 0.3281, 0.375, 0.9219, 0.625, 0.9219, 0.625, 0.9375, 0.375, 0.9375, 0.7969, 0.5469, 0.8125, 0.5469, 0.8125, 0.5625, 0.7969, 0.5625, 0.1715, 0.5469, 0.1875, 0.5469, 0.1875, 0.5625, 0.1715, 0.5625, 0.2969, 0.5469, 0.3125, 0.5469, 0.3125, 0.5625, 0.2969, 0.5625, 0.6719, 0.5469, 0.6875, 0.5469, 0.6875, 0.5625, 0.6719, 0.5625, 0.7347, 0.5469, 0.75, 0.5469, 0.75, 0.5625, 0.7347, 0.5625, 0.234, 0.5469, 0.25, 0.5469, 0.25, 0.5625, 0.234, 0.5625, 0.375, 0.5469, 0.625, 0.5469, 0.625, 0.5625, 0.375, 0.5625, 0.3594, 0.5469, 0.375, 0.5469, 0.375, 0.5625, 0.3594, 0.5625, 0.875, 0.5469, 0.875, 0.5625, 0.875, 0.5625, 0.875, 0.5469, 0.625, 0.2031, 0.625, 0.1875, 0.625, 0.1875, 0.625, 0.2031, 0.8597, 0.5469, 0.875, 0.5469, 0.875, 0.5625, 0.8597, 0.5625, 0.625, 0.5781, 0.625, 0.5625, 0.625, 0.5625, 0.625, 0.5781, 0.625, 0.5781, 0.625, 0.5625, 0.625, 0.5625, 0.625, 0.5781, 0.375, 0.1719, 0.625, 0.1719, 0.625, 0.1875, 0.375, 0.1875, 0.7969, 0.6719, 0.8125, 0.6719, 0.8125, 0.6875, 0.7969, 0.6875, 0.1715, 0.6719, 0.1875, 0.6719, 0.1875, 0.6875, 0.1715, 0.6875, 0.2969, 0.6719, 0.3125, 0.6719, 0.3125, 0.6875, 0.2969, 0.6875, 0.6719, 0.6719, 0.6875, 0.6719, 0.6875, 0.6875, 0.6719, 0.6875, 0.234, 0.6719, 0.25, 0.6719, 0.25, 0.6875, 0.234, 0.6875, 0.7347, 0.6719, 0.75, 0.6719, 0.75, 0.6875, 0.7347, 0.6875, 0.375, 0.04688, 0.625, 0.04688, 0.625, 0.0625, 0.375, 0.0625, 0.625, 0.7031, 0.625, 0.6875, 0.625, 0.6875, 0.625, 0.7031, 0.625, 0.7031, 0.625, 0.6875, 0.625, 0.6875, 0.625, 0.7031, 0.8597, 0.6719, 0.875, 0.6719, 0.875, 0.6875, 0.8597, 0.6875, 0.625, 0.07812, 0.625, 0.0625, 0.625, 0.0625, 0.625, 0.07812, 0.875, 0.6719, 0.875, 0.6875, 0.875, 0.6875, 0.875, 0.6719, 0.3594, 0.6719, 0.375, 0.6719, 0.375, 0.6875, 0.3594, 0.6875, 0.375, 0.6719, 0.625, 0.6719, 0.625, 0.6875, 0.375, 0.6875, 0.8597, 0.5156, 0.875, 0.5156, 0.875, 0.5312, 0.8597, 0.5312, 0.625, 0.2344, 0.625, 0.2188, 0.625, 0.2188, 0.625, 0.2344, 0.875, 0.5156, 0.875, 0.5312, 0.875, 0.5312, 0.875, 0.5156, 0.3594, 0.5156, 0.375, 0.5156, 0.375, 0.5312, 0.3594, 0.5312, 0.375, 0.5156, 0.625, 0.5156, 0.625, 0.5312, 0.375, 0.5312, 0.234, 0.5156, 0.25, 0.5156, 0.25, 0.5312, 0.234, 0.5312, 0.7347, 0.5156, 0.75, 0.5156, 0.75, 0.5312, 0.7347, 0.5312, 0.6719, 0.5156, 0.6875, 0.5156, 0.6875, 0.5312, 0.6719, 0.5312, 0.2969, 0.5156, 0.3125, 0.5156, 0.3125, 0.5312, 0.2969, 0.5312, 0.1715, 0.5156, 0.1875, 0.5156, 0.1875, 0.5312, 0.1715, 0.5312, 0.7969, 0.5156, 0.8125, 0.5156, 0.8125, 0.5312, 0.7969, 0.5312, 0.625, 0.5469, 0.625, 0.5312, 0.625, 0.5312, 0.625, 0.5469, 0.625, 0.5469, 0.625, 0.5312, 0.625, 0.5312, 0.625, 0.5469, 0.375, 0.2031, 0.625, 0.2031, 0.625, 0.2188, 0.375, 0.2188, 0.375, 0.1406, 0.625, 0.1406, 0.625, 0.1562, 0.375, 0.1562, 0.625, 0.6094, 0.625, 0.5938, 0.625, 0.5938, 0.625, 0.6094, 0.625, 0.6094, 0.625, 0.5938, 0.625, 0.5938, 0.625, 0.6094, 0.7969, 0.5781, 0.8125, 0.5781, 0.8125, 0.5938, 0.7969, 0.5938, 0.1715, 0.5781, 0.1875, 0.5781, 0.1875, 0.5938, 0.1715, 0.5938, 0.2969, 0.5781, 0.3125, 0.5781, 0.3125, 0.5938, 0.2969, 0.5938, 0.6719, 0.5781, 0.6875, 0.5781, 0.6875, 0.5938, 0.6719, 0.5938, 0.7347, 0.5781, 0.75, 0.5781, 0.75, 0.5938, 0.7347, 0.5938, 0.234, 0.5781, 0.25, 0.5781, 0.25, 0.5938, 0.234, 0.5938, 0.375, 0.5781, 0.625, 0.5781, 0.625, 0.5938, 0.375, 0.5938, 0.3594, 0.5781, 0.375, 0.5781, 0.375, 0.5938, 0.3594, 0.5938, 0.875, 0.5781, 0.875, 0.5938, 0.875, 0.5938, 0.875, 0.5781, 0.625, 0.1719, 0.625, 0.1562, 0.625, 0.1562, 0.625, 0.1719, 0.8597, 0.5781, 0.875, 0.5781, 0.875, 0.5938, 0.8597, 0.5938, 0.375, 0.6406, 0.625, 0.6406, 0.625, 0.6562, 0.375, 0.6562, 0.3594, 0.6406, 0.375, 0.6406, 0.375, 0.6562, 0.3594, 0.6562, 0.875, 0.6406, 0.875, 0.6562, 0.875, 0.6562, 0.875, 0.6406, 0.625, 0.1094, 0.625, 0.09375, 0.625, 0.09375, 0.625, 0.1094, 0.8597, 0.6406, 0.875, 0.6406, 0.875, 0.6562, 0.8597, 0.6562, 0.7347, 0.6406, 0.75, 0.6406, 0.75, 0.6562, 0.7347, 0.6562, 0.234, 0.6406, 0.25, 0.6406, 0.25, 0.6562, 0.234, 0.6562, 0.6719, 0.6406, 0.6875, 0.6406, 0.6875, 0.6562, 0.6719, 0.6562, 0.2969, 0.6406, 0.3125, 0.6406, 0.3125, 0.6562, 0.2969, 0.6562, 0.1715, 0.6406, 0.1875, 0.6406, 0.1875, 0.6562, 0.1715, 0.6562, 0.7969, 0.6406, 0.8125, 0.6406, 0.8125, 0.6562, 0.7969, 0.6562, 0.375, 0.07812, 0.625, 0.07812, 0.625, 0.09375, 0.375, 0.09375, 0.625, 0.6719, 0.625, 0.6562, 0.625, 0.6562, 0.625, 0.6719, 0.625, 0.6719, 0.625, 0.6562, 0.625, 0.6562, 0.625, 0.6719, 0.625, 0.7344, 0.625, 0.7188, 0.625, 0.7188, 0.625, 0.7344, 0.625, 0.7344, 0.625, 0.7188, 0.625, 0.7188, 0.625, 0.7344, 0.375, 0.01562, 0.625, 0.01562, 0.625, 0.03125, 0.375, 0.03125, 0.7969, 0.7031, 0.8125, 0.7031, 0.8125, 0.7188, 0.7969, 0.7188, 0.1715, 0.7031, 0.1875, 0.7031, 0.1875, 0.7188, 0.1715, 0.7188, 0.2969, 0.7031, 0.3125, 0.7031, 0.3125, 0.7188, 0.2969, 0.7188, 0.6719, 0.7031, 0.6875, 0.7031, 0.6875, 0.7188, 0.6719, 0.7188, 0.234, 0.7031, 0.25, 0.7031, 0.25, 0.7188, 0.234, 0.7188, 0.7347, 0.7031, 0.75, 0.7031, 0.75, 0.7188, 0.7347, 0.7188, 0.8597, 0.7031, 0.875, 0.7031, 0.875, 0.7188, 0.8597, 0.7188, 0.625, 0.04688, 0.625, 0.03125, 0.625, 0.03125, 0.625, 0.04688, 0.875, 0.7031, 0.875, 0.7188, 0.875, 0.7188, 0.875, 0.7031, 0.3594, 0.7031, 0.375, 0.7031, 0.375, 0.7188, 0.3594, 0.7188, 0.375, 0.7031, 0.625, 0.7031, 0.625, 0.7188, 0.375, 0.7188, 0.8285, 0.7031, 0.8444, 0.7031, 0.8444, 0.7188, 0.8285, 0.7188, 0.1403, 0.7031, 0.1556, 0.7031, 0.1556, 0.7188, 0.1403, 0.7188, 0.1403, 0.6406, 0.1556, 0.6406, 0.1556, 0.6562, 0.1403, 0.6562, 0.8285, 0.6406, 0.8444, 0.6406, 0.8444, 0.6562, 0.8285, 0.6562, 0.8285, 0.5781, 0.8444, 0.5781, 0.8444, 0.5938, 0.8285, 0.5938, 0.1403, 0.5781, 0.1556, 0.5781, 0.1556, 0.5938, 0.1403, 0.5938, 0.1403, 0.5156, 0.1556, 0.5156, 0.1556, 0.5312, 0.1403, 0.5312, 0.8285, 0.5156, 0.8444, 0.5156, 0.8444, 0.5312, 0.8285, 0.5312, 0.8285, 0.6719, 0.8444, 0.6719, 0.8444, 0.6875, 0.8285, 0.6875, 0.1403, 0.6719, 0.1556, 0.6719, 0.1556, 0.6875, 0.1403, 0.6875, 0.8285, 0.5469, 0.8444, 0.5469, 0.8444, 0.5625, 0.8285, 0.5625, 0.1403, 0.5469, 0.1556, 0.5469, 0.1556, 0.5625, 0.1403, 0.5625, 0.1403, 0.6094, 0.1556, 0.6094, 0.1556, 0.625, 0.1403, 0.625, 0.8597, 0.75, 0.8444, 0.75, 0.8444, 0.75, 0.8597, 0.75, 0.625, 0.9847, 0.625, 0.9694, 0.625, 0.9694, 0.625, 0.9847, 0.1403, 0.7344, 0.1556, 0.7344, 0.1556, 0.75, 0.1403, 0.75, 0.375, 0.2653, 0.625, 0.2653, 0.625, 0.2806, 0.375, 0.2806, 0.8285, 0.6094, 0.8444, 0.6094, 0.8444, 0.625, 0.8285, 0.625, 0.8285, 0.5, 0.8444, 0.5, 0.8444, 0.5, 0.8285, 0.5, 0.8285, 0.7344, 0.8444, 0.7344, 0.8444, 0.75, 0.8285, 0.75, 0.625, 0.2965, 0.625, 0.2806, 0.625, 0.2806, 0.625, 0.2965, 0.375, 0.9535, 0.625, 0.9535, 0.625, 0.9694, 0.375, 0.9694, 0.2031, 0.7031, 0.2188, 0.7031, 0.2188, 0.7188, 0.2031, 0.7188, 0.766, 0.7031, 0.7812, 0.7031, 0.7812, 0.7188, 0.766, 0.7188, 0.766, 0.6406, 0.7812, 0.6406, 0.7812, 0.6562, 0.766, 0.6562, 0.2031, 0.6406, 0.2188, 0.6406, 0.2188, 0.6562, 0.2031, 0.6562, 0.2031, 0.5781, 0.2188, 0.5781, 0.2188, 0.5938, 0.2031, 0.5938, 0.766, 0.5781, 0.7812, 0.5781, 0.7812, 0.5938, 0.766, 0.5938, 0.766, 0.5156, 0.7812, 0.5156, 0.7812, 0.5312, 0.766, 0.5312, 0.2031, 0.5156, 0.2188, 0.5156, 0.2188, 0.5312, 0.2031, 0.5312, 0.2031, 0.6719, 0.2188, 0.6719, 0.2188, 0.6875, 0.2031, 0.6875, 0.766, 0.6719, 0.7812, 0.6719, 0.7812, 0.6875, 0.766, 0.6875, 0.2031, 0.5469, 0.2188, 0.5469, 0.2188, 0.5625, 0.2031, 0.5625, 0.766, 0.5469, 0.7812, 0.5469, 0.7812, 0.5625, 0.766, 0.5625, 0.375, 0.891, 0.625, 0.891, 0.625, 0.9062, 0.375, 0.9062, 0.625, 0.359, 0.625, 0.3438, 0.625, 0.3438, 0.625, 0.359, 0.766, 0.7344, 0.7812, 0.7344, 0.7812, 0.75, 0.766, 0.75, 0.766, 0.5, 0.7812, 0.5, 0.7812, 0.5, 0.766, 0.5, 0.766, 0.6094, 0.7812, 0.6094, 0.7812, 0.625, 0.766, 0.625, 0.375, 0.3281, 0.625, 0.3281, 0.625, 0.3438, 0.375, 0.3438, 0.2031, 0.7344, 0.2188, 0.7344, 0.2188, 0.75, 0.2031, 0.75, 0.625, 0.9219, 0.625, 0.9062, 0.625, 0.9062, 0.625, 0.9219, 0.7969, 0.75, 0.7812, 0.75, 0.7812, 0.75, 0.7969, 0.75, 0.2031, 0.6094, 0.2188, 0.6094, 0.2188, 0.625, 0.2031, 0.625, 0.7031, 0.7031, 0.7188, 0.7031, 0.7188, 0.7188, 0.7031, 0.7188, 0.2653, 0.7031, 0.2812, 0.7031, 0.2812, 0.7188, 0.2653, 0.7188, 0.2653, 0.6406, 0.2812, 0.6406, 0.2812, 0.6562, 0.2653, 0.6562, 0.7031, 0.6406, 0.7188, 0.6406, 0.7188, 0.6562, 0.7031, 0.6562, 0.7031, 0.5781, 0.7188, 0.5781, 0.7188, 0.5938, 0.7031, 0.5938, 0.2653, 0.5781, 0.2812, 0.5781, 0.2812, 0.5938, 0.2653, 0.5938, 0.2653, 0.5156, 0.2812, 0.5156, 0.2812, 0.5312, 0.2653, 0.5312, 0.7031, 0.5156, 0.7188, 0.5156, 0.7188, 0.5312, 0.7031, 0.5312, 0.7031, 0.6719, 0.7188, 0.6719, 0.7188, 0.6875, 0.7031, 0.6875, 0.2653, 0.6719, 0.2812, 0.6719, 0.2812, 0.6875, 0.2653, 0.6875, 0.7031, 0.5469, 0.7188, 0.5469, 0.7188, 0.5625, 0.7031, 0.5625, 0.2653, 0.5469, 0.2812, 0.5469, 0.2812, 0.5625, 0.2653, 0.5625, 0.375, 0.3903, 0.625, 0.3903, 0.625, 0.4062, 0.375, 0.4062, 0.2653, 0.7344, 0.2812, 0.7344, 0.2812, 0.75, 0.2653, 0.75, 0.625, 0.8597, 0.625, 0.8438, 0.625, 0.8438, 0.625, 0.8597, 0.7347, 0.75, 0.7188, 0.75, 0.7188, 0.75, 0.7347, 0.75, 0.2653, 0.6094, 0.2812, 0.6094, 0.2812, 0.625, 0.2653, 0.625, 0.375, 0.8281, 0.625, 0.8281, 0.625, 0.8438, 0.375, 0.8438, 0.625, 0.4219, 0.625, 0.4062, 0.625, 0.4062, 0.625, 0.4219, 0.7031, 0.7344, 0.7188, 0.7344, 0.7188, 0.75, 0.7031, 0.75, 0.7031, 0.5, 0.7188, 0.5, 0.7188, 0.5, 0.7031, 0.5, 0.7031, 0.6094, 0.7188, 0.6094, 0.7188, 0.625, 0.7031, 0.625, 0.3281, 0.7031, 0.3438, 0.7031, 0.3438, 0.7188, 0.3281, 0.7188, 0.6406, 0.7031, 0.6562, 0.7031, 0.6562, 0.7188, 0.6406, 0.7188, 0.6406, 0.6406, 0.6562, 0.6406, 0.6562, 0.6562, 0.6406, 0.6562, 0.3281, 0.6406, 0.3438, 0.6406, 0.3438, 0.6562, 0.3281, 0.6562, 0.3281, 0.5781, 0.3438, 0.5781, 0.3438, 0.5938, 0.3281, 0.5938, 0.6406, 0.5781, 0.6562, 0.5781, 0.6562, 0.5938, 0.6406, 0.5938, 0.6406, 0.5156, 0.6562, 0.5156, 0.6562, 0.5312, 0.6406, 0.5312, 0.3281, 0.5156, 0.3438, 0.5156, 0.3438, 0.5312, 0.3281, 0.5312, 0.3281, 0.6719, 0.3438, 0.6719, 0.3438, 0.6875, 0.3281, 0.6875, 0.6406, 0.6719, 0.6562, 0.6719, 0.6562, 0.6875, 0.6406, 0.6875, 0.3281, 0.5469, 0.3438, 0.5469, 0.3438, 0.5625, 0.3281, 0.5625, 0.6406, 0.5469, 0.6562, 0.5469, 0.6562, 0.5625, 0.6406, 0.5625, 0.6406, 0.6094, 0.6562, 0.6094, 0.6562, 0.625, 0.6406, 0.625, 0.6406, 0.5, 0.6562, 0.5, 0.6562, 0.5, 0.6406, 0.5, 0.6406, 0.7344, 0.6562, 0.7344, 0.6562, 0.75, 0.6406, 0.75, 0.625, 0.4844, 0.625, 0.4688, 0.625, 0.4688, 0.625, 0.4844, 0.375, 0.7656, 0.625, 0.7656, 0.625, 0.7812, 0.375, 0.7812, 0.3281, 0.6094, 0.3438, 0.6094, 0.3438, 0.625, 0.3281, 0.625, 0.6719, 0.75, 0.6562, 0.75, 0.6562, 0.75, 0.6719, 0.75, 0.625, 0.7969, 0.625, 0.7812, 0.625, 0.7812, 0.625, 0.7969, 0.3281, 0.7344, 0.3438, 0.7344, 0.3438, 0.75, 0.3281, 0.75, 0.375, 0.4531, 0.625, 0.4531, 0.625, 0.4688, 0.375, 0.4688, 0.3281, 0.5, 0.3438, 0.5, 0.3438, 0.5156, 0.3281, 0.5156, 0.6406, 0.5, 0.6562, 0.5, 0.6562, 0.5156, 0.6406, 0.5156, 0.7031, 0.5, 0.7188, 0.5, 0.7188, 0.5156, 0.7031, 0.5156, 0.2653, 0.5, 0.2812, 0.5, 0.2812, 0.5156, 0.2653, 0.5156, 0.2031, 0.5, 0.2188, 0.5, 0.2188, 0.5156, 0.2031, 0.5156, 0.766, 0.5, 0.7812, 0.5, 0.7812, 0.5156, 0.766, 0.5156, 0.8285, 0.5, 0.8444, 0.5, 0.8444, 0.5156, 0.8285, 0.5156, 0.1403, 0.5, 0.1556, 0.5, 0.1556, 0.5156, 0.1403, 0.5156, 0.7969, 0.5, 0.8125, 0.5, 0.8125, 0.5156, 0.7969, 0.5156, 0.1715, 0.5, 0.1875, 0.5, 0.1875, 0.5156, 0.1715, 0.5156, 0.2969, 0.5, 0.3125, 0.5, 0.3125, 0.5156, 0.2969, 0.5156, 0.6719, 0.5, 0.6875, 0.5, 0.6875, 0.5156, 0.6719, 0.5156, 0.7347, 0.5, 0.75, 0.5, 0.75, 0.5156, 0.7347, 0.5156, 0.234, 0.5, 0.25, 0.5, 0.25, 0.5156, 0.234, 0.5156, 0.375, 0.5, 0.625, 0.5, 0.625, 0.5156, 0.375, 0.5156, 0.3594, 0.5, 0.375, 0.5, 0.375, 0.5156, 0.3594, 0.5156, 0.875, 0.5, 0.875, 0.5156, 0.875, 0.5156, 0.875, 0.5, 0.625, 0.25, 0.625, 0.2344, 0.625, 0.2344, 0.625, 0.25, 0.8597, 0.5, 0.875, 0.5, 0.875, 0.5156, 0.8597, 0.5156, 0.625, 0.5312, 0.625, 0.5156, 0.625, 0.5156, 0.625, 0.5312, 0.625, 0.5312, 0.625, 0.5156, 0.625, 0.5156, 0.625, 0.5312, 0.375, 0.2188, 0.625, 0.2188, 0.625, 0.2344, 0.375, 0.2344, 0.6406, 0.5312, 0.6562, 0.5312, 0.6562, 0.5469, 0.6406, 0.5469, 0.3281, 0.5312, 0.3438, 0.5312, 0.3438, 0.5469, 0.3281, 0.5469, 0.2653, 0.5312, 0.2812, 0.5312, 0.2812, 0.5469, 0.2653, 0.5469, 0.7031, 0.5312, 0.7188, 0.5312, 0.7188, 0.5469, 0.7031, 0.5469, 0.766, 0.5312, 0.7812, 0.5312, 0.7812, 0.5469, 0.766, 0.5469, 0.2031, 0.5312, 0.2188, 0.5312, 0.2188, 0.5469, 0.2031, 0.5469, 0.1403, 0.5312, 0.1556, 0.5312, 0.1556, 0.5469, 0.1403, 0.5469, 0.8285, 0.5312, 0.8444, 0.5312, 0.8444, 0.5469, 0.8285, 0.5469, 0.375, 0.1875, 0.625, 0.1875, 0.625, 0.2031, 0.375, 0.2031, 0.625, 0.5625, 0.625, 0.5469, 0.625, 0.5469, 0.625, 0.5625, 0.625, 0.5625, 0.625, 0.5469, 0.625, 0.5469, 0.625, 0.5625, 0.8597, 0.5312, 0.875, 0.5312, 0.875, 0.5469, 0.8597, 0.5469, 0.625, 0.2188, 0.625, 0.2031, 0.625, 0.2031, 0.625, 0.2188, 0.875, 0.5312, 0.875, 0.5469, 0.875, 0.5469, 0.875, 0.5312, 0.3594, 0.5312, 0.375, 0.5312, 0.375, 0.5469, 0.3594, 0.5469, 0.375, 0.5312, 0.625, 0.5312, 0.625, 0.5469, 0.375, 0.5469, 0.234, 0.5312, 0.25, 0.5312, 0.25, 0.5469, 0.234, 0.5469, 0.7347, 0.5312, 0.75, 0.5312, 0.75, 0.5469, 0.7347, 0.5469, 0.6719, 0.5312, 0.6875, 0.5312, 0.6875, 0.5469, 0.6719, 0.5469, 0.2969, 0.5312, 0.3125, 0.5312, 0.3125, 0.5469, 0.2969, 0.5469, 0.1715, 0.5312, 0.1875, 0.5312, 0.1875, 0.5469, 0.1715, 0.5469, 0.7969, 0.5312, 0.8125, 0.5312, 0.8125, 0.5469, 0.7969, 0.5469, 0.6406, 0.5625, 0.6562, 0.5625, 0.6562, 0.5781, 0.6406, 0.5781, 0.3281, 0.5625, 0.3438, 0.5625, 0.3438, 0.5781, 0.3281, 0.5781, 0.2653, 0.5625, 0.2812, 0.5625, 0.2812, 0.5781, 0.2653, 0.5781, 0.7031, 0.5625, 0.7188, 0.5625, 0.7188, 0.5781, 0.7031, 0.5781, 0.766, 0.5625, 0.7812, 0.5625, 0.7812, 0.5781, 0.766, 0.5781, 0.2031, 0.5625, 0.2188, 0.5625, 0.2188, 0.5781, 0.2031, 0.5781, 0.1403, 0.5625, 0.1556, 0.5625, 0.1556, 0.5781, 0.1403, 0.5781, 0.8285, 0.5625, 0.8444, 0.5625, 0.8444, 0.5781, 0.8285, 0.5781, 0.8597, 0.5625, 0.875, 0.5625, 0.875, 0.5781, 0.8597, 0.5781, 0.625, 0.1875, 0.625, 0.1719, 0.625, 0.1719, 0.625, 0.1875, 0.875, 0.5625, 0.875, 0.5781, 0.875, 0.5781, 0.875, 0.5625, 0.3594, 0.5625, 0.375, 0.5625, 0.375, 0.5781, 0.3594, 0.5781, 0.375, 0.5625, 0.625, 0.5625, 0.625, 0.5781, 0.375, 0.5781, 0.234, 0.5625, 0.25, 0.5625, 0.25, 0.5781, 0.234, 0.5781, 0.7347, 0.5625, 0.75, 0.5625, 0.75, 0.5781, 0.7347, 0.5781, 0.6719, 0.5625, 0.6875, 0.5625, 0.6875, 0.5781, 0.6719, 0.5781, 0.2969, 0.5625, 0.3125, 0.5625, 0.3125, 0.5781, 0.2969, 0.5781, 0.1715, 0.5625, 0.1875, 0.5625, 0.1875, 0.5781, 0.1715, 0.5781, 0.7969, 0.5625, 0.8125, 0.5625, 0.8125, 0.5781, 0.7969, 0.5781, 0.375, 0.1562, 0.625, 0.1562, 0.625, 0.1719, 0.375, 0.1719, 0.625, 0.5938, 0.625, 0.5781, 0.625, 0.5781, 0.625, 0.5938, 0.625, 0.5938, 0.625, 0.5781, 0.625, 0.5781, 0.625, 0.5938, 0.3281, 0.5938, 0.3438, 0.5938, 0.3438, 0.6094, 0.3281, 0.6094, 0.6406, 0.5938, 0.6562, 0.5938, 0.6562, 0.6094, 0.6406, 0.6094, 0.7031, 0.5938, 0.7188, 0.5938, 0.7188, 0.6094, 0.7031, 0.6094, 0.2653, 0.5938, 0.2812, 0.5938, 0.2812, 0.6094, 0.2653, 0.6094, 0.2031, 0.5938, 0.2188, 0.5938, 0.2188, 0.6094, 0.2031, 0.6094, 0.766, 0.5938, 0.7812, 0.5938, 0.7812, 0.6094, 0.766, 0.6094, 0.8285, 0.5938, 0.8444, 0.5938, 0.8444, 0.6094, 0.8285, 0.6094, 0.1403, 0.5938, 0.1556, 0.5938, 0.1556, 0.6094, 0.1403, 0.6094, 0.625, 0.625, 0.625, 0.6094, 0.625, 0.6094, 0.625, 0.625, 0.625, 0.625, 0.625, 0.6094, 0.625, 0.6094, 0.625, 0.625, 0.375, 0.125, 0.625, 0.125, 0.625, 0.1406, 0.375, 0.1406, 0.7969, 0.5938, 0.8125, 0.5938, 0.8125, 0.6094, 0.7969, 0.6094, 0.1715, 0.5938, 0.1875, 0.5938, 0.1875, 0.6094, 0.1715, 0.6094, 0.2969, 0.5938, 0.3125, 0.5938, 0.3125, 0.6094, 0.2969, 0.6094, 0.6719, 0.5938, 0.6875, 0.5938, 0.6875, 0.6094, 0.6719, 0.6094, 0.7347, 0.5938, 0.75, 0.5938, 0.75, 0.6094, 0.7347, 0.6094, 0.234, 0.5938, 0.25, 0.5938, 0.25, 0.6094, 0.234, 0.6094, 0.375, 0.5938, 0.625, 0.5938, 0.625, 0.6094, 0.375, 0.6094, 0.3594, 0.5938, 0.375, 0.5938, 0.375, 0.6094, 0.3594, 0.6094, 0.875, 0.5938, 0.875, 0.6094, 0.875, 0.6094, 0.875, 0.5938, 0.625, 0.1562, 0.625, 0.1406, 0.625, 0.1406, 0.625, 0.1562, 0.8597, 0.5938, 0.875, 0.5938, 0.875, 0.6094, 0.8597, 0.6094, 0.3281, 0.625, 0.3438, 0.625, 0.3438, 0.6406, 0.3281, 0.6406, 0.6406, 0.625, 0.6562, 0.625, 0.6562, 0.6406, 0.6406, 0.6406, 0.7031, 0.625, 0.7188, 0.625, 0.7188, 0.6406, 0.7031, 0.6406, 0.2653, 0.625, 0.2812, 0.625, 0.2812, 0.6406, 0.2653, 0.6406, 0.2031, 0.625, 0.2188, 0.625, 0.2188, 0.6406, 0.2031, 0.6406, 0.766, 0.625, 0.7812, 0.625, 0.7812, 0.6406, 0.766, 0.6406, 0.8285, 0.625, 0.8444, 0.625, 0.8444, 0.6406, 0.8285, 0.6406, 0.1403, 0.625, 0.1556, 0.625, 0.1556, 0.6406, 0.1403, 0.6406, 0.7969, 0.625, 0.8125, 0.625, 0.8125, 0.6406, 0.7969, 0.6406, 0.1715, 0.625, 0.1875, 0.625, 0.1875, 0.6406, 0.1715, 0.6406, 0.2969, 0.625, 0.3125, 0.625, 0.3125, 0.6406, 0.2969, 0.6406, 0.6719, 0.625, 0.6875, 0.625, 0.6875, 0.6406, 0.6719, 0.6406, 0.234, 0.625, 0.25, 0.625, 0.25, 0.6406, 0.234, 0.6406, 0.7347, 0.625, 0.75, 0.625, 0.75, 0.6406, 0.7347, 0.6406, 0.8597, 0.625, 0.875, 0.625, 0.875, 0.6406, 0.8597, 0.6406, 0.625, 0.125, 0.625, 0.1094, 0.625, 0.1094, 0.625, 0.125, 0.875, 0.625, 0.875, 0.6406, 0.875, 0.6406, 0.875, 0.625, 0.3594, 0.625, 0.375, 0.625, 0.375, 0.6406, 0.3594, 0.6406, 0.375, 0.625, 0.625, 0.625, 0.625, 0.6406, 0.375, 0.6406, 0.375, 0.09375, 0.625, 0.09375, 0.625, 0.1094, 0.375, 0.1094, 0.625, 0.6562, 0.625, 0.6406, 0.625, 0.6406, 0.625, 0.6562, 0.625, 0.6562, 0.625, 0.6406, 0.625, 0.6406, 0.625, 0.6562, 0.6406, 0.6562, 0.6562, 0.6562, 0.6562, 0.6719, 0.6406, 0.6719, 0.3281, 0.6562, 0.3438, 0.6562, 0.3438, 0.6719, 0.3281, 0.6719, 0.2653, 0.6562, 0.2812, 0.6562, 0.2812, 0.6719, 0.2653, 0.6719, 0.7031, 0.6562, 0.7188, 0.6562, 0.7188, 0.6719, 0.7031, 0.6719, 0.766, 0.6562, 0.7812, 0.6562, 0.7812, 0.6719, 0.766, 0.6719, 0.2031, 0.6562, 0.2188, 0.6562, 0.2188, 0.6719, 0.2031, 0.6719, 0.1403, 0.6562, 0.1556, 0.6562, 0.1556, 0.6719, 0.1403, 0.6719, 0.8285, 0.6562, 0.8444, 0.6562, 0.8444, 0.6719, 0.8285, 0.6719, 0.625, 0.6875, 0.625, 0.6719, 0.625, 0.6719, 0.625, 0.6875, 0.625, 0.6875, 0.625, 0.6719, 0.625, 0.6719, 0.625, 0.6875, 0.375, 0.0625, 0.625, 0.0625, 0.625, 0.07812, 0.375, 0.07812, 0.375, 0.6562, 0.625, 0.6562, 0.625, 0.6719, 0.375, 0.6719, 0.3594, 0.6562, 0.375, 0.6562, 0.375, 0.6719, 0.3594, 0.6719, 0.875, 0.6562, 0.875, 0.6719, 0.875, 0.6719, 0.875, 0.6562, 0.625, 0.09375, 0.625, 0.07812, 0.625, 0.07812, 0.625, 0.09375, 0.8597, 0.6562, 0.875, 0.6562, 0.875, 0.6719, 0.8597, 0.6719, 0.7347, 0.6562, 0.75, 0.6562, 0.75, 0.6719, 0.7347, 0.6719, 0.234, 0.6562, 0.25, 0.6562, 0.25, 0.6719, 0.234, 0.6719, 0.6719, 0.6562, 0.6875, 0.6562, 0.6875, 0.6719, 0.6719, 0.6719, 0.2969, 0.6562, 0.3125, 0.6562, 0.3125, 0.6719, 0.2969, 0.6719, 0.1715, 0.6562, 0.1875, 0.6562, 0.1875, 0.6719, 0.1715, 0.6719, 0.7969, 0.6562, 0.8125, 0.6562, 0.8125, 0.6719, 0.7969, 0.6719, 0.6406, 0.6875, 0.6562, 0.6875, 0.6562, 0.7031, 0.6406, 0.7031, 0.3281, 0.6875, 0.3438, 0.6875, 0.3438, 0.7031, 0.3281, 0.7031, 0.2653, 0.6875, 0.2812, 0.6875, 0.2812, 0.7031, 0.2653, 0.7031, 0.7031, 0.6875, 0.7188, 0.6875, 0.7188, 0.7031, 0.7031, 0.7031, 0.766, 0.6875, 0.7812, 0.6875, 0.7812, 0.7031, 0.766, 0.7031, 0.2031, 0.6875, 0.2188, 0.6875, 0.2188, 0.7031, 0.2031, 0.7031, 0.1403, 0.6875, 0.1556, 0.6875, 0.1556, 0.7031, 0.1403, 0.7031, 0.8285, 0.6875, 0.8444, 0.6875, 0.8444, 0.7031, 0.8285, 0.7031, 0.375, 0.6875, 0.625, 0.6875, 0.625, 0.7031, 0.375, 0.7031, 0.3594, 0.6875, 0.375, 0.6875, 0.375, 0.7031, 0.3594, 0.7031, 0.875, 0.6875, 0.875, 0.7031, 0.875, 0.7031, 0.875, 0.6875, 0.625, 0.0625, 0.625, 0.04688, 0.625, 0.04688, 0.625, 0.0625, 0.8597, 0.6875, 0.875, 0.6875, 0.875, 0.7031, 0.8597, 0.7031, 0.7347, 0.6875, 0.75, 0.6875, 0.75, 0.7031, 0.7347, 0.7031, 0.234, 0.6875, 0.25, 0.6875, 0.25, 0.7031, 0.234, 0.7031, 0.6719, 0.6875, 0.6875, 0.6875, 0.6875, 0.7031, 0.6719, 0.7031, 0.2969, 0.6875, 0.3125, 0.6875, 0.3125, 0.7031, 0.2969, 0.7031, 0.1715, 0.6875, 0.1875, 0.6875, 0.1875, 0.7031, 0.1715, 0.7031, 0.7969, 0.6875, 0.8125, 0.6875, 0.8125, 0.7031, 0.7969, 0.7031, 0.625, 0.7188, 0.625, 0.7031, 0.625, 0.7031, 0.625, 0.7188, 0.625, 0.7188, 0.625, 0.7031, 0.625, 0.7031, 0.625, 0.7188, 0.375, 0.03125, 0.625, 0.03125, 0.625, 0.04688, 0.375, 0.04688, 0.3281, 0.7188, 0.3438, 0.7188, 0.3438, 0.7344, 0.3281, 0.7344, 0.6406, 0.7188, 0.6562, 0.7188, 0.6562, 0.7344, 0.6406, 0.7344, 0.7031, 0.7188, 0.7188, 0.7188, 0.7188, 0.7344, 0.7031, 0.7344, 0.2653, 0.7188, 0.2812, 0.7188, 0.2812, 0.7344, 0.2653, 0.7344, 0.2031, 0.7188, 0.2188, 0.7188, 0.2188, 0.7344, 0.2031, 0.7344, 0.766, 0.7188, 0.7812, 0.7188, 0.7812, 0.7344, 0.766, 0.7344, 0.8285, 0.7188, 0.8444, 0.7188, 0.8444, 0.7344, 0.8285, 0.7344, 0.1403, 0.7188, 0.1556, 0.7188, 0.1556, 0.7344, 0.1403, 0.7344, 0.375, 0.0, 0.625, 0.0, 0.625, 0.01562, 0.375, 0.01562, 0.625, 0.75, 0.625, 0.7344, 0.625, 0.7344, 0.625, 0.75, 0.625, 0.75, 0.625, 0.7344, 0.625, 0.7344, 0.625, 0.75, 0.7969, 0.7188, 0.8125, 0.7188, 0.8125, 0.7344, 0.7969, 0.7344, 0.1715, 0.7188, 0.1875, 0.7188, 0.1875, 0.7344, 0.1715, 0.7344, 0.2969, 0.7188, 0.3125, 0.7188, 0.3125, 0.7344, 0.2969, 0.7344, 0.6719, 0.7188, 0.6875, 0.7188, 0.6875, 0.7344, 0.6719, 0.7344, 0.234, 0.7188, 0.25, 0.7188, 0.25, 0.7344, 0.234, 0.7344, 0.7347, 0.7188, 0.75, 0.7188, 0.75, 0.7344, 0.7347, 0.7344, 0.8597, 0.7188, 0.875, 0.7188, 0.875, 0.7344, 0.8597, 0.7344, 0.625, 0.03125, 0.625, 0.01562, 0.625, 0.01562, 0.625, 0.03125, 0.875, 0.7188, 0.875, 0.7344, 0.875, 0.7344, 0.875, 0.7188, 0.3594, 0.7188, 0.375, 0.7188, 0.375, 0.7344, 0.3594, 0.7344, 0.375, 0.7188, 0.625, 0.7188, 0.625, 0.7344, 0.375, 0.7344, 0.3438, 0.7188, 0.3594, 0.7188, 0.3594, 0.7344, 0.3438, 0.7344, 0.625, 0.7188, 0.6406, 0.7188, 0.6406, 0.7344, 0.625, 0.7344, 0.3438, 0.6875, 0.3594, 0.6875, 0.3594, 0.7031, 0.3438, 0.7031, 0.625, 0.6875, 0.6406, 0.6875, 0.6406, 0.7031, 0.625, 0.7031, 0.3438, 0.6562, 0.3594, 0.6562, 0.3594, 0.6719, 0.3438, 0.6719, 0.625, 0.6562, 0.6406, 0.6562, 0.6406, 0.6719, 0.625, 0.6719, 0.3438, 0.625, 0.3594, 0.625, 0.3594, 0.6406, 0.3438, 0.6406, 0.625, 0.625, 0.6406, 0.625, 0.6406, 0.6406, 0.625, 0.6406, 0.3438, 0.5938, 0.3594, 0.5938, 0.3594, 0.6094, 0.3438, 0.6094, 0.625, 0.5938, 0.6406, 0.5938, 0.6406, 0.6094, 0.625, 0.6094, 0.3438, 0.5625, 0.3594, 0.5625, 0.3594, 0.5781, 0.3438, 0.5781, 0.625, 0.5625, 0.6406, 0.5625, 0.6406, 0.5781, 0.625, 0.5781, 0.3438, 0.5312, 0.3594, 0.5312, 0.3594, 0.5469, 0.3438, 0.5469, 0.625, 0.5312, 0.6406, 0.5312, 0.6406, 0.5469, 0.625, 0.5469, 0.3438, 0.5, 0.3594, 0.5, 0.3594, 0.5156, 0.3438, 0.5156, 0.625, 0.5, 0.6406, 0.5, 0.6406, 0.5156, 0.625, 0.5156, 0.375, 0.75, 0.625, 0.75, 0.625, 0.7656, 0.375, 0.7656, 0.625, 0.5, 0.625, 0.4844, 0.625, 0.4844, 0.625, 0.5, 0.625, 0.7344, 0.6406, 0.7344, 0.6406, 0.75, 0.625, 0.75, 0.625, 0.5, 0.6406, 0.5, 0.6406, 0.5, 0.625, 0.5, 0.625, 0.6094, 0.6406, 0.6094, 0.6406, 0.625, 0.625, 0.625, 0.625, 0.5469, 0.6406, 0.5469, 0.6406, 0.5625, 0.625, 0.5625, 0.625, 0.6719, 0.6406, 0.6719, 0.6406, 0.6875, 0.625, 0.6875, 0.625, 0.5156, 0.6406, 0.5156, 0.6406, 0.5312, 0.625, 0.5312, 0.625, 0.5781, 0.6406, 0.5781, 0.6406, 0.5938, 0.625, 0.5938, 0.625, 0.6406, 0.6406, 0.6406, 0.6406, 0.6562, 0.625, 0.6562, 0.625, 0.7031, 0.6406, 0.7031, 0.6406, 0.7188, 0.625, 0.7188, 0.3438, 0.7031, 0.3594, 0.7031, 0.3594, 0.7188, 0.3438, 0.7188, 0.3438, 0.6406, 0.3594, 0.6406, 0.3594, 0.6562, 0.3438, 0.6562, 0.3438, 0.5781, 0.3594, 0.5781, 0.3594, 0.5938, 0.3438, 0.5938, 0.3438, 0.5156, 0.3594, 0.5156, 0.3594, 0.5312, 0.3438, 0.5312, 0.3438, 0.6719, 0.3594, 0.6719, 0.3594, 0.6875, 0.3438, 0.6875, 0.3438, 0.5469, 0.3594, 0.5469, 0.3594, 0.5625, 0.3438, 0.5625, 0.3438, 0.6094, 0.3594, 0.6094, 0.3594, 0.625, 0.3438, 0.625, 0.6562, 0.75, 0.6406, 0.75, 0.6406, 0.75, 0.6562, 0.75, 0.625, 0.7812, 0.625, 0.7656, 0.625, 0.7656, 0.625, 0.7812, 0.3438, 0.7344, 0.3594, 0.7344, 0.3594, 0.75, 0.3438, 0.75, 0.375, 0.4688, 0.625, 0.4688, 0.625, 0.4844, 0.375, 0.4844, 0.6562, 0.7188, 0.6719, 0.7188, 0.6719, 0.7344, 0.6562, 0.7344, 0.3125, 0.7188, 0.3281, 0.7188, 0.3281, 0.7344, 0.3125, 0.7344, 0.6562, 0.6875, 0.6719, 0.6875, 0.6719, 0.7031, 0.6562, 0.7031, 0.3125, 0.6875, 0.3281, 0.6875, 0.3281, 0.7031, 0.3125, 0.7031, 0.6562, 0.6562, 0.6719, 0.6562, 0.6719, 0.6719, 0.6562, 0.6719, 0.3125, 0.6562, 0.3281, 0.6562, 0.3281, 0.6719, 0.3125, 0.6719, 0.6562, 0.625, 0.6719, 0.625, 0.6719, 0.6406, 0.6562, 0.6406, 0.3125, 0.625, 0.3281, 0.625, 0.3281, 0.6406, 0.3125, 0.6406, 0.6562, 0.5938, 0.6719, 0.5938, 0.6719, 0.6094, 0.6562, 0.6094, 0.3125, 0.5938, 0.3281, 0.5938, 0.3281, 0.6094, 0.3125, 0.6094, 0.6562, 0.5625, 0.6719, 0.5625, 0.6719, 0.5781, 0.6562, 0.5781, 0.3125, 0.5625, 0.3281, 0.5625, 0.3281, 0.5781, 0.3125, 0.5781, 0.6562, 0.5312, 0.6719, 0.5312, 0.6719, 0.5469, 0.6562, 0.5469, 0.3125, 0.5312, 0.3281, 0.5312, 0.3281, 0.5469, 0.3125, 0.5469, 0.6562, 0.5, 0.6719, 0.5, 0.6719, 0.5156, 0.6562, 0.5156, 0.3125, 0.5, 0.3281, 0.5, 0.3281, 0.5156, 0.3125, 0.5156, 0.375, 0.4375, 0.625, 0.4375, 0.625, 0.4531, 0.375, 0.4531, 0.3125, 0.7344, 0.3281, 0.7344, 0.3281, 0.75, 0.3125, 0.75, 0.625, 0.8125, 0.625, 0.7969, 0.625, 0.7969, 0.625, 0.8125, 0.6875, 0.75, 0.6719, 0.75, 0.6719, 0.75, 0.6875, 0.75, 0.3125, 0.6094, 0.3281, 0.6094, 0.3281, 0.625, 0.3125, 0.625, 0.3125, 0.5469, 0.3281, 0.5469, 0.3281, 0.5625, 0.3125, 0.5625, 0.3125, 0.6719, 0.3281, 0.6719, 0.3281, 0.6875, 0.3125, 0.6875, 0.3125, 0.5156, 0.3281, 0.5156, 0.3281, 0.5312, 0.3125, 0.5312, 0.3125, 0.5781, 0.3281, 0.5781, 0.3281, 0.5938, 0.3125, 0.5938, 0.3125, 0.6406, 0.3281, 0.6406, 0.3281, 0.6562, 0.3125, 0.6562, 0.3125, 0.7031, 0.3281, 0.7031, 0.3281, 0.7188, 0.3125, 0.7188, 0.6562, 0.7031, 0.6719, 0.7031, 0.6719, 0.7188, 0.6562, 0.7188, 0.6562, 0.6406, 0.6719, 0.6406, 0.6719, 0.6562, 0.6562, 0.6562, 0.6562, 0.5781, 0.6719, 0.5781, 0.6719, 0.5938, 0.6562, 0.5938, 0.6562, 0.5156, 0.6719, 0.5156, 0.6719, 0.5312, 0.6562, 0.5312, 0.6562, 0.6719, 0.6719, 0.6719, 0.6719, 0.6875, 0.6562, 0.6875, 0.6562, 0.5469, 0.6719, 0.5469, 0.6719, 0.5625, 0.6562, 0.5625, 0.6562, 0.6094, 0.6719, 0.6094, 0.6719, 0.625, 0.6562, 0.625, 0.6562, 0.5, 0.6719, 0.5, 0.6719, 0.5, 0.6562, 0.5, 0.6562, 0.7344, 0.6719, 0.7344, 0.6719, 0.75, 0.6562, 0.75, 0.625, 0.4688, 0.625, 0.4531, 0.625, 0.4531, 0.625, 0.4688, 0.375, 0.7812, 0.625, 0.7812, 0.625, 0.7969, 0.375, 0.7969, 0.2812, 0.7188, 0.2969, 0.7188, 0.2969, 0.7344, 0.2812, 0.7344, 0.6875, 0.7188, 0.7031, 0.7188, 0.7031, 0.7344, 0.6875, 0.7344, 0.2812, 0.6875, 0.2969, 0.6875, 0.2969, 0.7031, 0.2812, 0.7031, 0.6875, 0.6875, 0.7031, 0.6875, 0.7031, 0.7031, 0.6875, 0.7031, 0.2812, 0.6562, 0.2969, 0.6562, 0.2969, 0.6719, 0.2812, 0.6719, 0.6875, 0.6562, 0.7031, 0.6562, 0.7031, 0.6719, 0.6875, 0.6719, 0.2812, 0.625, 0.2969, 0.625, 0.2969, 0.6406, 0.2812, 0.6406, 0.6875, 0.625, 0.7031, 0.625, 0.7031, 0.6406, 0.6875, 0.6406, 0.2812, 0.5938, 0.2969, 0.5938, 0.2969, 0.6094, 0.2812, 0.6094, 0.6875, 0.5938, 0.7031, 0.5938, 0.7031, 0.6094, 0.6875, 0.6094, 0.2812, 0.5625, 0.2969, 0.5625, 0.2969, 0.5781, 0.2812, 0.5781, 0.6875, 0.5625, 0.7031, 0.5625, 0.7031, 0.5781, 0.6875, 0.5781, 0.2812, 0.5312, 0.2969, 0.5312, 0.2969, 0.5469, 0.2812, 0.5469, 0.6875, 0.5312, 0.7031, 0.5312, 0.7031, 0.5469, 0.6875, 0.5469, 0.2812, 0.5, 0.2969, 0.5, 0.2969, 0.5156, 0.2812, 0.5156, 0.6875, 0.5, 0.7031, 0.5, 0.7031, 0.5156, 0.6875, 0.5156, 0.6875, 0.6094, 0.7031, 0.6094, 0.7031, 0.625, 0.6875, 0.625, 0.6875, 0.5, 0.7031, 0.5, 0.7031, 0.5, 0.6875, 0.5, 0.6875, 0.7344, 0.7031, 0.7344, 0.7031, 0.75, 0.6875, 0.75, 0.625, 0.4375, 0.625, 0.4219, 0.625, 0.4219, 0.625, 0.4375, 0.375, 0.8125, 0.625, 0.8125, 0.625, 0.8281, 0.375, 0.8281, 0.6875, 0.5469, 0.7031, 0.5469, 0.7031, 0.5625, 0.6875, 0.5625, 0.6875, 0.6719, 0.7031, 0.6719, 0.7031, 0.6875, 0.6875, 0.6875, 0.6875, 0.5156, 0.7031, 0.5156, 0.7031, 0.5312, 0.6875, 0.5312, 0.6875, 0.5781, 0.7031, 0.5781, 0.7031, 0.5938, 0.6875, 0.5938, 0.6875, 0.6406, 0.7031, 0.6406, 0.7031, 0.6562, 0.6875, 0.6562, 0.6875, 0.7031, 0.7031, 0.7031, 0.7031, 0.7188, 0.6875, 0.7188, 0.2812, 0.7031, 0.2969, 0.7031, 0.2969, 0.7188, 0.2812, 0.7188, 0.2812, 0.6406, 0.2969, 0.6406, 0.2969, 0.6562, 0.2812, 0.6562, 0.2812, 0.5781, 0.2969, 0.5781, 0.2969, 0.5938, 0.2812, 0.5938, 0.2812, 0.5156, 0.2969, 0.5156, 0.2969, 0.5312, 0.2812, 0.5312, 0.2812, 0.6719, 0.2969, 0.6719, 0.2969, 0.6875, 0.2812, 0.6875, 0.2812, 0.5469, 0.2969, 0.5469, 0.2969, 0.5625, 0.2812, 0.5625, 0.375, 0.4062, 0.625, 0.4062, 0.625, 0.4219, 0.375, 0.4219, 0.2812, 0.7344, 0.2969, 0.7344, 0.2969, 0.75, 0.2812, 0.75, 0.625, 0.8438, 0.625, 0.8281, 0.625, 0.8281, 0.625, 0.8438, 0.7188, 0.75, 0.7031, 0.75, 0.7031, 0.75, 0.7188, 0.75, 0.2812, 0.6094, 0.2969, 0.6094, 0.2969, 0.625, 0.2812, 0.625, 0.7188, 0.7188, 0.7347, 0.7188, 0.7347, 0.7344, 0.7188, 0.7344, 0.25, 0.7188, 0.2653, 0.7188, 0.2653, 0.7344, 0.25, 0.7344, 0.7188, 0.6875, 0.7347, 0.6875, 0.7347, 0.7031, 0.7188, 0.7031, 0.25, 0.6875, 0.2653, 0.6875, 0.2653, 0.7031, 0.25, 0.7031, 0.7188, 0.6562, 0.7347, 0.6562, 0.7347, 0.6719, 0.7188, 0.6719, 0.25, 0.6562, 0.2653, 0.6562, 0.2653, 0.6719, 0.25, 0.6719, 0.7188, 0.625, 0.7347, 0.625, 0.7347, 0.6406, 0.7188, 0.6406, 0.25, 0.625, 0.2653, 0.625, 0.2653, 0.6406, 0.25, 0.6406, 0.7188, 0.5938, 0.7347, 0.5938, 0.7347, 0.6094, 0.7188, 0.6094, 0.25, 0.5938, 0.2653, 0.5938, 0.2653, 0.6094, 0.25, 0.6094, 0.7188, 0.5625, 0.7347, 0.5625, 0.7347, 0.5781, 0.7188, 0.5781, 0.25, 0.5625, 0.2653, 0.5625, 0.2653, 0.5781, 0.25, 0.5781, 0.7188, 0.5312, 0.7347, 0.5312, 0.7347, 0.5469, 0.7188, 0.5469, 0.25, 0.5312, 0.2653, 0.5312, 0.2653, 0.5469, 0.25, 0.5469, 0.7188, 0.5, 0.7347, 0.5, 0.7347, 0.5156, 0.7188, 0.5156, 0.25, 0.5, 0.2653, 0.5, 0.2653, 0.5156, 0.25, 0.5156, 0.25, 0.6094, 0.2653, 0.6094, 0.2653, 0.625, 0.25, 0.625, 0.75, 0.75, 0.7347, 0.75, 0.7347, 0.75, 0.75, 0.75, 0.625, 0.875, 0.625, 0.8597, 0.625, 0.8597, 0.625, 0.875, 0.25, 0.7344, 0.2653, 0.7344, 0.2653, 0.75, 0.25, 0.75, 0.375, 0.375, 0.625, 0.375, 0.625, 0.3903, 0.375, 0.3903, 0.25, 0.5469, 0.2653, 0.5469, 0.2653, 0.5625, 0.25, 0.5625, 0.25, 0.6719, 0.2653, 0.6719, 0.2653, 0.6875, 0.25, 0.6875, 0.25, 0.5156, 0.2653, 0.5156, 0.2653, 0.5312, 0.25, 0.5312, 0.25, 0.5781, 0.2653, 0.5781, 0.2653, 0.5938, 0.25, 0.5938, 0.25, 0.6406, 0.2653, 0.6406, 0.2653, 0.6562, 0.25, 0.6562, 0.25, 0.7031, 0.2653, 0.7031, 0.2653, 0.7188, 0.25, 0.7188, 0.7188, 0.7031, 0.7347, 0.7031, 0.7347, 0.7188, 0.7188, 0.7188, 0.7188, 0.6406, 0.7347, 0.6406, 0.7347, 0.6562, 0.7188, 0.6562, 0.7188, 0.5781, 0.7347, 0.5781, 0.7347, 0.5938, 0.7188, 0.5938, 0.7188, 0.5156, 0.7347, 0.5156, 0.7347, 0.5312, 0.7188, 0.5312, 0.7188, 0.6719, 0.7347, 0.6719, 0.7347, 0.6875, 0.7188, 0.6875, 0.7188, 0.5469, 0.7347, 0.5469, 0.7347, 0.5625, 0.7188, 0.5625, 0.375, 0.8438, 0.625, 0.8438, 0.625, 0.8597, 0.375, 0.8597, 0.625, 0.4062, 0.625, 0.3903, 0.625, 0.3903, 0.625, 0.4062, 0.7188, 0.7344, 0.7347, 0.7344, 0.7347, 0.75, 0.7188, 0.75, 0.7188, 0.5, 0.7347, 0.5, 0.7347, 0.5, 0.7188, 0.5, 0.7188, 0.6094, 0.7347, 0.6094, 0.7347, 0.625, 0.7188, 0.625, 0.2188, 0.7188, 0.234, 0.7188, 0.234, 0.7344, 0.2188, 0.7344, 0.75, 0.7188, 0.766, 0.7188, 0.766, 0.7344, 0.75, 0.7344, 0.2188, 0.6875, 0.234, 0.6875, 0.234, 0.7031, 0.2188, 0.7031, 0.75, 0.6875, 0.766, 0.6875, 0.766, 0.7031, 0.75, 0.7031, 0.2188, 0.6562, 0.234, 0.6562, 0.234, 0.6719, 0.2188, 0.6719, 0.75, 0.6562, 0.766, 0.6562, 0.766, 0.6719, 0.75, 0.6719, 0.2188, 0.625, 0.234, 0.625, 0.234, 0.6406, 0.2188, 0.6406, 0.75, 0.625, 0.766, 0.625, 0.766, 0.6406, 0.75, 0.6406, 0.2188, 0.5938, 0.234, 0.5938, 0.234, 0.6094, 0.2188, 0.6094, 0.75, 0.5938, 0.766, 0.5938, 0.766, 0.6094, 0.75, 0.6094, 0.2188, 0.5625, 0.234, 0.5625, 0.234, 0.5781, 0.2188, 0.5781, 0.75, 0.5625, 0.766, 0.5625, 0.766, 0.5781, 0.75, 0.5781, 0.2188, 0.5312, 0.234, 0.5312, 0.234, 0.5469, 0.2188, 0.5469, 0.75, 0.5312, 0.766, 0.5312, 0.766, 0.5469, 0.75, 0.5469, 0.2188, 0.5, 0.234, 0.5, 0.234, 0.5156, 0.2188, 0.5156, 0.75, 0.5, 0.766, 0.5, 0.766, 0.5156, 0.75, 0.5156, 0.75, 0.6094, 0.766, 0.6094, 0.766, 0.625, 0.75, 0.625, 0.75, 0.5, 0.766, 0.5, 0.766, 0.5, 0.75, 0.5, 0.75, 0.7344, 0.766, 0.7344, 0.766, 0.75, 0.75, 0.75, 0.625, 0.375, 0.625, 0.359, 0.625, 0.359, 0.625, 0.375, 0.375, 0.875, 0.625, 0.875, 0.625, 0.891, 0.375, 0.891, 0.75, 0.5469, 0.766, 0.5469, 0.766, 0.5625, 0.75, 0.5625, 0.75, 0.6719, 0.766, 0.6719, 0.766, 0.6875, 0.75, 0.6875, 0.75, 0.5156, 0.766, 0.5156, 0.766, 0.5312, 0.75, 0.5312, 0.75, 0.5781, 0.766, 0.5781, 0.766, 0.5938, 0.75, 0.5938, 0.75, 0.6406, 0.766, 0.6406, 0.766, 0.6562, 0.75, 0.6562, 0.75, 0.7031, 0.766, 0.7031, 0.766, 0.7188, 0.75, 0.7188, 0.2188, 0.7031, 0.234, 0.7031, 0.234, 0.7188, 0.2188, 0.7188, 0.2188, 0.6406, 0.234, 0.6406, 0.234, 0.6562, 0.2188, 0.6562, 0.2188, 0.5781, 0.234, 0.5781, 0.234, 0.5938, 0.2188, 0.5938, 0.2188, 0.5156, 0.234, 0.5156, 0.234, 0.5312, 0.2188, 0.5312, 0.2188, 0.6719, 0.234, 0.6719, 0.234, 0.6875, 0.2188, 0.6875, 0.2188, 0.5469, 0.234, 0.5469, 0.234, 0.5625, 0.2188, 0.5625, 0.375, 0.3438, 0.625, 0.3438, 0.625, 0.359, 0.375, 0.359, 0.2188, 0.7344, 0.234, 0.7344, 0.234, 0.75, 0.2188, 0.75, 0.625, 0.9062, 0.625, 0.891, 0.625, 0.891, 0.625, 0.9062, 0.7812, 0.75, 0.766, 0.75, 0.766, 0.75, 0.7812, 0.75, 0.2188, 0.6094, 0.234, 0.6094, 0.234, 0.625, 0.2188, 0.625, 0.7812, 0.7188, 0.7969, 0.7188, 0.7969, 0.7344, 0.7812, 0.7344, 0.1875, 0.7188, 0.2031, 0.7188, 0.2031, 0.7344, 0.1875, 0.7344, 0.7812, 0.6875, 0.7969, 0.6875, 0.7969, 0.7031, 0.7812, 0.7031, 0.1875, 0.6875, 0.2031, 0.6875, 0.2031, 0.7031, 0.1875, 0.7031, 0.7812, 0.6562, 0.7969, 0.6562, 0.7969, 0.6719, 0.7812, 0.6719, 0.1875, 0.6562, 0.2031, 0.6562, 0.2031, 0.6719, 0.1875, 0.6719, 0.7812, 0.625, 0.7969, 0.625, 0.7969, 0.6406, 0.7812, 0.6406, 0.1875, 0.625, 0.2031, 0.625, 0.2031, 0.6406, 0.1875, 0.6406, 0.7812, 0.5938, 0.7969, 0.5938, 0.7969, 0.6094, 0.7812, 0.6094, 0.1875, 0.5938, 0.2031, 0.5938, 0.2031, 0.6094, 0.1875, 0.6094, 0.7812, 0.5625, 0.7969, 0.5625, 0.7969, 0.5781, 0.7812, 0.5781, 0.1875, 0.5625, 0.2031, 0.5625, 0.2031, 0.5781, 0.1875, 0.5781, 0.7812, 0.5312, 0.7969, 0.5312, 0.7969, 0.5469, 0.7812, 0.5469, 0.1875, 0.5312, 0.2031, 0.5312, 0.2031, 0.5469, 0.1875, 0.5469, 0.7812, 0.5, 0.7969, 0.5, 0.7969, 0.5156, 0.7812, 0.5156, 0.1875, 0.5, 0.2031, 0.5, 0.2031, 0.5156, 0.1875, 0.5156, 0.1875, 0.6094, 0.2031, 0.6094, 0.2031, 0.625, 0.1875, 0.625, 0.8125, 0.75, 0.7969, 0.75, 0.7969, 0.75, 0.8125, 0.75, 0.625, 0.9375, 0.625, 0.9219, 0.625, 0.9219, 0.625, 0.9375, 0.1875, 0.7344, 0.2031, 0.7344, 0.2031, 0.75, 0.1875, 0.75, 0.375, 0.3125, 0.625, 0.3125, 0.625, 0.3281, 0.375, 0.3281, 0.1875, 0.5469, 0.2031, 0.5469, 0.2031, 0.5625, 0.1875, 0.5625, 0.1875, 0.6719, 0.2031, 0.6719, 0.2031, 0.6875, 0.1875, 0.6875, 0.1875, 0.5156, 0.2031, 0.5156, 0.2031, 0.5312, 0.1875, 0.5312, 0.1875, 0.5781, 0.2031, 0.5781, 0.2031, 0.5938, 0.1875, 0.5938, 0.1875, 0.6406, 0.2031, 0.6406, 0.2031, 0.6562, 0.1875, 0.6562, 0.1875, 0.7031, 0.2031, 0.7031, 0.2031, 0.7188, 0.1875, 0.7188, 0.7812, 0.7031, 0.7969, 0.7031, 0.7969, 0.7188, 0.7812, 0.7188, 0.7812, 0.6406, 0.7969, 0.6406, 0.7969, 0.6562, 0.7812, 0.6562, 0.7812, 0.5781, 0.7969, 0.5781, 0.7969, 0.5938, 0.7812, 0.5938, 0.7812, 0.5156, 0.7969, 0.5156, 0.7969, 0.5312, 0.7812, 0.5312, 0.7812, 0.6719, 0.7969, 0.6719, 0.7969, 0.6875, 0.7812, 0.6875, 0.7812, 0.5469, 0.7969, 0.5469, 0.7969, 0.5625, 0.7812, 0.5625, 0.375, 0.9062, 0.625, 0.9062, 0.625, 0.9219, 0.375, 0.9219, 0.625, 0.3438, 0.625, 0.3281, 0.625, 0.3281, 0.625, 0.3438, 0.7812, 0.7344, 0.7969, 0.7344, 0.7969, 0.75, 0.7812, 0.75, 0.7812, 0.5, 0.7969, 0.5, 0.7969, 0.5, 0.7812, 0.5, 0.7812, 0.6094, 0.7969, 0.6094, 0.7969, 0.625, 0.7812, 0.625, 0.1556, 0.7188, 0.1715, 0.7188, 0.1715, 0.7344, 0.1556, 0.7344, 0.8125, 0.7188, 0.8285, 0.7188, 0.8285, 0.7344, 0.8125, 0.7344, 0.1556, 0.6875, 0.1715, 0.6875, 0.1715, 0.7031, 0.1556, 0.7031, 0.8125, 0.6875, 0.8285, 0.6875, 0.8285, 0.7031, 0.8125, 0.7031, 0.1556, 0.6562, 0.1715, 0.6562, 0.1715, 0.6719, 0.1556, 0.6719, 0.8125, 0.6562, 0.8285, 0.6562, 0.8285, 0.6719, 0.8125, 0.6719, 0.1556, 0.625, 0.1715, 0.625, 0.1715, 0.6406, 0.1556, 0.6406, 0.8125, 0.625, 0.8285, 0.625, 0.8285, 0.6406, 0.8125, 0.6406, 0.1556, 0.5938, 0.1715, 0.5938, 0.1715, 0.6094, 0.1556, 0.6094, 0.8125, 0.5938, 0.8285, 0.5938, 0.8285, 0.6094, 0.8125, 0.6094, 0.1556, 0.5625, 0.1715, 0.5625, 0.1715, 0.5781, 0.1556, 0.5781, 0.8125, 0.5625, 0.8285, 0.5625, 0.8285, 0.5781, 0.8125, 0.5781, 0.1556, 0.5312, 0.1715, 0.5312, 0.1715, 0.5469, 0.1556, 0.5469, 0.8125, 0.5312, 0.8285, 0.5312, 0.8285, 0.5469, 0.8125, 0.5469, 0.1556, 0.5, 0.1715, 0.5, 0.1715, 0.5156, 0.1556, 0.5156, 0.8125, 0.5, 0.8285, 0.5, 0.8285, 0.5156, 0.8125, 0.5156, 0.375, 0.9375, 0.625, 0.9375, 0.625, 0.9535, 0.375, 0.9535, 0.625, 0.3125, 0.625, 0.2965, 0.625, 0.2965, 0.625, 0.3125, 0.8125, 0.7344, 0.8285, 0.7344, 0.8285, 0.75, 0.8125, 0.75, 0.8125, 0.5, 0.8285, 0.5, 0.8285, 0.5, 0.8125, 0.5, 0.8125, 0.6094, 0.8285, 0.6094, 0.8285, 0.625, 0.8125, 0.625, 0.8125, 0.5469, 0.8285, 0.5469, 0.8285, 0.5625, 0.8125, 0.5625, 0.8125, 0.6719, 0.8285, 0.6719, 0.8285, 0.6875, 0.8125, 0.6875, 0.8125, 0.5156, 0.8285, 0.5156, 0.8285, 0.5312, 0.8125, 0.5312, 0.8125, 0.5781, 0.8285, 0.5781, 0.8285, 0.5938, 0.8125, 0.5938, 0.8125, 0.6406, 0.8285, 0.6406, 0.8285, 0.6562, 0.8125, 0.6562, 0.8125, 0.7031, 0.8285, 0.7031, 0.8285, 0.7188, 0.8125, 0.7188, 0.1556, 0.7031, 0.1715, 0.7031, 0.1715, 0.7188, 0.1556, 0.7188, 0.1556, 0.6406, 0.1715, 0.6406, 0.1715, 0.6562, 0.1556, 0.6562, 0.1556, 0.5781, 0.1715, 0.5781, 0.1715, 0.5938, 0.1556, 0.5938, 0.1556, 0.5156, 0.1715, 0.5156, 0.1715, 0.5312, 0.1556, 0.5312, 0.1556, 0.6719, 0.1715, 0.6719, 0.1715, 0.6875, 0.1556, 0.6875, 0.1556, 0.5469, 0.1715, 0.5469, 0.1715, 0.5625, 0.1556, 0.5625, 0.1556, 0.6094, 0.1715, 0.6094, 0.1715, 0.625, 0.1556, 0.625, 0.8444, 0.75, 0.8285, 0.75, 0.8285, 0.75, 0.8444, 0.75, 0.625, 0.9694, 0.625, 0.9535, 0.625, 0.9535, 0.625, 0.9694, 0.1556, 0.7344, 0.1715, 0.7344, 0.1715, 0.75, 0.1556, 0.75, 0.375, 0.2806, 0.625, 0.2806, 0.625, 0.2965, 0.375, 0.2965, 0.8444, 0.7188, 0.8597, 0.7188, 0.8597, 0.7344, 0.8444, 0.7344, 0.125, 0.7188, 0.1403, 0.7188, 0.1403, 0.7344, 0.125, 0.7344, 0.8444, 0.6875, 0.8597, 0.6875, 0.8597, 0.7031, 0.8444, 0.7031, 0.125, 0.6875, 0.1403, 0.6875, 0.1403, 0.7031, 0.125, 0.7031, 0.8444, 0.6562, 0.8597, 0.6562, 0.8597, 0.6719, 0.8444, 0.6719, 0.125, 0.6562, 0.1403, 0.6562, 0.1403, 0.6719, 0.125, 0.6719, 0.8444, 0.625, 0.8597, 0.625, 0.8597, 0.6406, 0.8444, 0.6406, 0.125, 0.625, 0.1403, 0.625, 0.1403, 0.6406, 0.125, 0.6406, 0.8444, 0.5938, 0.8597, 0.5938, 0.8597, 0.6094, 0.8444, 0.6094, 0.125, 0.5938, 0.1403, 0.5938, 0.1403, 0.6094, 0.125, 0.6094, 0.8444, 0.5625, 0.8597, 0.5625, 0.8597, 0.5781, 0.8444, 0.5781, 0.125, 0.5625, 0.1403, 0.5625, 0.1403, 0.5781, 0.125, 0.5781, 0.8444, 0.5312, 0.8597, 0.5312, 0.8597, 0.5469, 0.8444, 0.5469, 0.125, 0.5312, 0.1403, 0.5312, 0.1403, 0.5469, 0.125, 0.5469, 0.8444, 0.5, 0.8597, 0.5, 0.8597, 0.5156, 0.8444, 0.5156, 0.125, 0.5, 0.1403, 0.5, 0.1403, 0.5156, 0.125, 0.5156, 0.375, 0.25, 0.625, 0.25, 0.625, 0.2653, 0.375, 0.2653, 0.125, 0.7344, 0.1403, 0.7344, 0.1403, 0.75, 0.125, 0.75, 0.625, 1.0, 0.625, 0.9847, 0.625, 0.9847, 0.625, 1.0, 0.875, 0.75, 0.8597, 0.75, 0.8597, 0.75, 0.875, 0.75, 0.125, 0.6094, 0.1403, 0.6094, 0.1403, 0.625, 0.125, 0.625, 0.125, 0.5469, 0.1403, 0.5469, 0.1403, 0.5625, 0.125, 0.5625, 0.125, 0.6719, 0.1403, 0.6719, 0.1403, 0.6875, 0.125, 0.6875, 0.125, 0.5156, 0.1403, 0.5156, 0.1403, 0.5312, 0.125, 0.5312, 0.125, 0.5781, 0.1403, 0.5781, 0.1403, 0.5938, 0.125, 0.5938, 0.125, 0.6406, 0.1403, 0.6406, 0.1403, 0.6562, 0.125, 0.6562, 0.125, 0.7031, 0.1403, 0.7031, 0.1403, 0.7188, 0.125, 0.7188, 0.8444, 0.7031, 0.8597, 0.7031, 0.8597, 0.7188, 0.8444, 0.7188, 0.8444, 0.6406, 0.8597, 0.6406, 0.8597, 0.6562, 0.8444, 0.6562, 0.8444, 0.5781, 0.8597, 0.5781, 0.8597, 0.5938, 0.8444, 0.5938, 0.8444, 0.5156, 0.8597, 0.5156, 0.8597, 0.5312, 0.8444, 0.5312, 0.8444, 0.6719, 0.8597, 0.6719, 0.8597, 0.6875, 0.8444, 0.6875, 0.8444, 0.5469, 0.8597, 0.5469, 0.8597, 0.5625, 0.8444, 0.5625, 0.8444, 0.6094, 0.8597, 0.6094, 0.8597, 0.625, 0.8444, 0.625, 0.8444, 0.5, 0.8597, 0.5, 0.8597, 0.5, 0.8444, 0.5, 0.8444, 0.7344, 0.8597, 0.7344, 0.8597, 0.75, 0.8444, 0.75, 0.625, 0.2806, 0.625, 0.2653, 0.625, 0.2653, 0.625, 0.2806, 0.375, 0.9694, 0.625, 0.9694, 0.625, 0.9847, 0.375, 0.9847])
me_cube_002.use_remesh_fix_poles = True
me_cube_002.use_remesh_preserve_attributes = False
me_cube_002.update()

# ---- objects
ob_cube = bpy.data.objects.new('Cube', me_cube_002)

# ---- transforms, parenting, visibility, modifiers, constraints
ob_cube.location = (3.629, -14.82, 1.267)

# ---- collection membership
col_collection.objects.link(ob_cube)

# ---- scene / render settings (as saved in the file)
scene.frame_start = 1; scene.frame_end = 250; scene.frame_set(236)
scene.render.engine = 'BLENDER_EEVEE_NEXT'
scene.cycles.use_denoising = False
scene.cycles.samples = 128
scene.cycles.sampling_pattern = 'TABULATED_SOBOL'
scene.cycles.use_adaptive_sampling = False
scene.cycles.use_light_tree = False
scene.view_settings.view_transform = 'Filmic'
bpy.context.view_layer.update()

# ---- added for rendering (the .blend has no active camera and no usable light): camera, sun
cam_auto = bpy.data.cameras.new('AutoCamera')
cam_auto.lens = 50.0
cam_auto.sensor_width = 36.0
cam_auto.clip_end = 1000.0
ob_auto_camera = bpy.data.objects.new('AutoCamera', cam_auto)
scene.collection.objects.link(ob_auto_camera)
ob_auto_camera.location = (47.7809, -67.7992, 36.5889)
ob_auto_camera.rotation_euler = (1.09748, -7.21219e-08, 0.694738)
scene.camera = ob_auto_camera
light_auto_sun = bpy.data.lights.new('AutoSun', 'SUN')
light_auto_sun.energy = 3.0
light_auto_sun.angle = 0.0523599
ob_auto_sun = bpy.data.objects.new('AutoSun', light_auto_sun)
scene.collection.objects.link(ob_auto_sun)
ob_auto_sun.rotation_euler = (0.872665, 0.174533, 0.523599)
bpy.context.view_layer.update()
